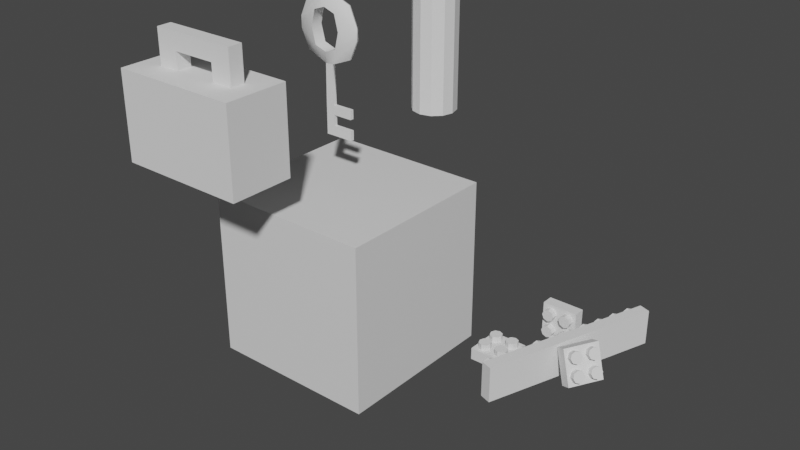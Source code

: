 # Source: All.blend  (saved by Blender 3.4.6; exported with 4.5.12 LTS)
import bpy
from mathutils import Matrix  # noqa: F401  (used for matrix-valued properties, if any)

bpy.ops.wm.read_factory_settings(use_empty=True)
scene = bpy.context.scene
scene.name = 'Scene'

# ---- collections
col_collection = bpy.data.collections.new('Collection'); scene.collection.children.link(col_collection)

# ---- materials (node trees are filled in below, after node groups)
mat_material = bpy.data.materials.new('Material')
mat_material.alpha_threshold = 0.0
mat_material.use_transparent_shadow = False
mat_material.roughness = 0.5
mat_material.line_color = (0.0, 0.0, 0.0, 1.0)

# ---- node groups
ng_auto_smooth = bpy.data.node_groups.new('Auto Smooth', 'GeometryNodeTree')
_s = ng_auto_smooth.interface.new_socket(name='Geometry', in_out='OUTPUT', socket_type='NodeSocketGeometry')
_s = ng_auto_smooth.interface.new_socket(name='Geometry', in_out='INPUT', socket_type='NodeSocketGeometry')
_s = ng_auto_smooth.interface.new_socket(name='Angle', in_out='INPUT', socket_type='NodeSocketFloat')
_s.subtype = 'ANGLE'
_s.min_value = 0.0
_s.max_value = 3.142
ng_auto_smooth.is_modifier = True
_N = ng_auto_smooth.nodes; _L = ng_auto_smooth.links
n0 = _N.new('NodeGroupOutput'); n0.name = 'Group Output'; n0.location = (480, -100)
n1 = _N.new('NodeGroupInput'); n1.name = 'Group Input'; n1.location = (-420, -300)
n2 = _N.new('NodeGroupInput'); n2.name = 'Group Input.001'; n2.location = (-60, -100)
n3 = _N.new('GeometryNodeSetShadeSmooth'); n3.name = 'Set Shade Smooth'; n3.location = (120, -100)
n3.domain = 'EDGE'
n4 = _N.new('GeometryNodeSetShadeSmooth'); n4.name = 'Set Shade Smooth.001'; n4.location = (300, -100)
n5 = _N.new('GeometryNodeInputMeshEdgeAngle'); n5.name = 'Edge Angle'; n5.location = (-420, -220)
n6 = _N.new('GeometryNodeInputEdgeSmooth'); n6.name = 'Is Edge Smooth'; n6.location = (-60, -160)
n7 = _N.new('GeometryNodeInputShadeSmooth'); n7.name = 'Is Face Smooth'; n7.location = (-240, -340)
n8 = _N.new('FunctionNodeBooleanMath'); n8.name = 'Boolean Math'; n8.location = (-60, -220)
n9 = _N.new('FunctionNodeCompare'); n9.name = 'Compare'; n9.location = (-240, -180)
n9.operation = 'LESS_EQUAL'
_L.new(n5.outputs[0], n9.inputs[0])
_L.new(n4.outputs[0], n0.inputs[0])
_L.new(n1.outputs[1], n9.inputs[1])
_L.new(n9.outputs[0], n8.inputs[0])
_L.new(n7.outputs[0], n8.inputs[1])
_L.new(n2.outputs[0], n3.inputs[0])
_L.new(n6.outputs[0], n3.inputs[1])
_L.new(n3.outputs[0], n4.inputs[0])
_L.new(n8.outputs[0], n3.inputs[2])
n0.is_active_output = True

# ---- material node trees
mat_material.use_nodes = True; mat_material.node_tree.nodes.clear()
_N = mat_material.node_tree.nodes; _L = mat_material.node_tree.links
n0 = _N.new('ShaderNodeOutputMaterial'); n0.name = 'Material Output'; n0.location = (300, 300)
n1 = _N.new('ShaderNodeBsdfPrincipled'); n1.name = 'Principled BSDF'; n1.location = (10, 300)
n1.distribution = 'GGX'
n1.subsurface_method = 'RANDOM_WALK_SKIN'
n1.inputs[3].default_value = 1.45
n1.inputs[27].default_value = (0.0, 0.0, 0.0, 1.0)
n1.inputs[28].default_value = 1.0
_L.new(n1.outputs[0], n0.inputs[0])
n0.is_active_output = True

# ---- world
world_world = bpy.data.worlds.new('World'); scene.world = world_world
world_world.use_nodes = True; world_world.node_tree.nodes.clear()
_N = world_world.node_tree.nodes; _L = world_world.node_tree.links
n0 = _N.new('ShaderNodeOutputWorld'); n0.name = 'World Output'; n0.location = (300, 300)
n1 = _N.new('ShaderNodeBackground'); n1.name = 'Background'; n1.location = (10, 300)
n1.inputs[0].default_value = (0.05088, 0.05088, 0.05088, 1.0)
_L.new(n1.outputs[0], n0.inputs[0])
n0.is_active_output = True
world_world.color = (0.05088, 0.05088, 0.05088)
world_world.use_sun_shadow = False
world_world.sun_shadow_jitter_overblur = 0.0

# ---- meshes
me_cube = bpy.data.meshes.new('Cube')
me_cube.from_pydata([(0.2, 0.2, 0.4), (0.2, 0.2, 0.0), (0.2, -0.2, 0.4), (0.2, -0.2, 0.0), (-0.2, 0.2, 0.4), (-0.2, 0.2, 0.0), (-0.2, -0.2, 0.4), (-0.2, -0.2, 0.0)], [], [(0, 4, 6, 2), (3, 2, 6, 7), (7, 6, 4, 5), (5, 1, 3, 7), (1, 0, 2, 3), (5, 4, 0, 1)])
_uv = me_cube.uv_layers.new(name='UVMap')
_uv.uv.foreach_set('vector', [0.625, 0.5, 0.875, 0.5, 0.875, 0.75, 0.625, 0.75, 0.375, 0.75, 0.625, 0.75, 0.625, 1.0, 0.375, 1.0, 0.375, 0.0, 0.625, 0.0, 0.625, 0.25, 0.375, 0.25, 0.125, 0.5, 0.375, 0.5, 0.375, 0.75, 0.125, 0.75, 0.375, 0.5, 0.625, 0.5, 0.625, 0.75, 0.375, 0.75, 0.375, 0.25, 0.625, 0.25, 0.625, 0.5, 0.375, 0.5])
me_cube.materials.append(mat_material)
me_cube.use_mirror_vertex_groups = False
me_cube.update()
me_cube_001 = bpy.data.meshes.new('Cube.001')
me_cube_001.from_pydata([(-0.1374, -0.1374, 0.0626), (-0.1374, -0.1374, 0.3374), (-0.1374, 0.1374, 0.0626), (-0.1374, 0.1374, 0.3374), (0.1374, -0.1374, 0.0626), (0.1374, -0.1374, 0.3374), (0.1374, 0.1374, 0.0626), (0.1374, 0.1374, 0.3374), (-0.1834, 0.0226, 0.0166), (-0.1834, -0.0226, 0.0166), (-0.1834, -0.0226, 0.3834), (-0.1834, 0.0226, 0.3834), (0.1834, -0.0226, 0.0166), (0.1834, 0.0226, 0.0166), (0.1834, 0.0226, 0.3834), (0.1834, -0.0226, 0.3834), (-0.1834, -0.1834, 0.1685), (-0.1834, -0.1834, 0.2315), (-0.1834, 0.1834, 0.2315), (-0.1834, 0.1834, 0.1685), (0.1834, 0.1834, 0.2315), (0.1834, 0.1834, 0.1685), (0.1834, -0.1834, 0.2315), (0.1834, -0.1834, 0.1685), (0.6779, 0.06552, 0.2913), (0.6779, 0.06552, 0.1087), (0.6779, -0.06552, 0.2913), (0.6779, -0.06552, 0.1087), (-0.6779, -0.06552, 0.2913), (-0.6779, -0.06552, 0.1087), (-0.6779, 0.06552, 0.2913), (-0.6779, 0.06552, 0.1087), (-0.1834, -0.1834, 0.2), (-0.1834, 0.1834, 0.2), (0.1834, 0.1834, 0.2), (0.1834, -0.1834, 0.2), (0.6779, 0.08852, 0.2), (0.6779, -0.08852, 0.2), (-0.6779, -0.08852, 0.2), (-0.6779, 0.08852, 0.2), (-0.1834, -4.482e-17, 0.0166), (-0.1834, -4.482e-17, 0.3834), (0.1834, 4.482e-17, 0.0166), (0.1834, 4.482e-17, 0.3834), (-0.6779, 9.146e-11, 0.08554), (-0.6779, 9.146e-11, 0.3145), (0.6779, -9.147e-11, 0.08554), (0.6779, -9.147e-11, 0.3145), (-0.2018, 0.0, -0.3673), (-0.2018, -0.02487, -0.3673), (0.2018, 0.0, -0.3673), (0.2018, 0.02487, -0.3673), (-0.2018, 0.02487, -0.3673), (0.2018, -0.02487, -0.3673), (-0.2018, 0.02487, -0.3133), (-0.2018, 0.0, -0.3133), (0.2018, 0.0, -0.3133), (0.2018, 0.02487, -0.3133), (-0.2018, -0.02487, -0.3133), (0.2018, -0.02487, -0.3133), (-0.2018, 0.0, -0.2525), (0.2018, 0.02487, -0.2525), (-0.2018, -0.02487, -0.2525), (0.2018, -0.02487, -0.2525), (-0.2018, 0.02487, -0.2525), (0.2018, 0.0, -0.2525), (-0.2018, 0.0, -0.2009), (0.2018, 0.02487, -0.2009), (-0.2018, -0.02487, -0.2009), (0.2018, -0.02487, -0.2009), (-0.2018, 0.02487, -0.2009), (0.2018, 0.0, -0.2009), (0.2018, -0.1381, -0.3673), (-0.2018, -0.1381, -0.3673), (-0.2018, -0.1381, -0.3133), (0.2018, -0.1381, -0.3133), (-0.2018, -0.1381, -0.2525), (0.2018, -0.1381, -0.2525), (-0.2018, -0.1381, -0.2009), (0.2018, -0.1381, -0.2009)], [], [(30, 11, 3, 18), (18, 3, 7, 20), (26, 15, 5, 22), (22, 5, 1, 17), (9, 12, 4, 0), (15, 10, 1, 5), (7, 3, 11, 14), (43, 41, 10, 15), (2, 6, 13, 8), (57, 56, 50, 51), (20, 7, 14, 24), (47, 43, 15, 26), (17, 1, 10, 28), (45, 41, 11, 30), (40, 44, 31, 8), (0, 16, 29, 9), (32, 17, 28, 38), (42, 46, 27, 12), (6, 21, 25, 13), (34, 20, 24, 36), (4, 23, 16, 0), (35, 22, 17, 32), (12, 27, 23, 4), (37, 26, 22, 35), (2, 19, 21, 6), (33, 18, 20, 34), (8, 31, 19, 2), (39, 30, 18, 33), (31, 39, 33, 19), (19, 33, 34, 21), (27, 37, 35, 23), (23, 35, 32, 16), (21, 34, 36, 25), (16, 32, 38, 29), (13, 25, 46, 42), (9, 29, 44, 40), (28, 10, 41, 45), (24, 14, 43, 47), (55, 54, 52, 48), (14, 11, 41, 43), (48, 50, 53, 49), (52, 51, 50, 48), (58, 55, 48, 49), (54, 57, 51, 52), (58, 49, 73, 74), (56, 59, 53, 50), (47, 26, 28, 45), (45, 30, 24, 47), (37, 38, 28, 26), (36, 24, 30, 39), (25, 36, 39, 31), (44, 46, 25, 31), (46, 44, 29, 27), (27, 29, 38, 37), (65, 63, 59, 56), (63, 62, 58, 59), (64, 61, 57, 54), (62, 60, 55, 58), (60, 64, 54, 55), (61, 65, 56, 57), (67, 71, 65, 61), (66, 70, 64, 60), (68, 66, 60, 62), (70, 67, 61, 64), (68, 62, 76, 78), (71, 69, 63, 65), (42, 12, 69, 71), (12, 9, 68, 69), (8, 13, 67, 70), (9, 40, 66, 68), (40, 8, 70, 66), (13, 42, 71, 67), (75, 74, 73, 72), (79, 78, 76, 77), (62, 63, 77, 76), (69, 68, 78, 79), (59, 58, 74, 75), (63, 69, 79, 77), (49, 53, 72, 73), (53, 59, 75, 72)])
me_cube_001.polygons.foreach_set('use_smooth', [True] * 80)
_uv = me_cube_001.uv_layers.new(name='UVMap')
_uv.uv.foreach_set('vector', [0.5215, 0.1404, 0.625, 0.1404, 0.625, 0.25, 0.5215, 0.25, 0.5215, 0.25, 0.625, 0.25, 0.625, 0.5, 0.5215, 0.5, 0.5215, 0.6404, 0.625, 0.6404, 0.625, 0.75, 0.5215, 0.75, 0.5215, 0.75, 0.625, 0.75, 0.625, 1.0, 0.5215, 1.0, 0.125, 0.6404, 0.375, 0.6404, 0.375, 0.75, 0.125, 0.75, 0.625, 0.6404, 0.875, 0.6404, 0.875, 0.75, 0.625, 0.75, 0.625, 0.5, 0.875, 0.5, 0.875, 0.6096, 0.625, 0.6096, 0.625, 0.625, 0.875, 0.625, 0.875, 0.6404, 0.625, 0.6404, 0.125, 0.5, 0.375, 0.5, 0.375, 0.6096, 0.125, 0.6096, 0.375, 0.6096, 0.375, 0.625, 0.375, 0.625, 0.375, 0.6096, 0.5215, 0.5, 0.625, 0.5, 0.625, 0.6096, 0.5215, 0.6096, 0.5215, 0.625, 0.625, 0.625, 0.625, 0.6404, 0.5215, 0.6404, 0.5215, 0.0, 0.625, 0.0, 0.625, 0.1096, 0.5215, 0.1096, 0.5215, 0.125, 0.625, 0.125, 0.625, 0.1404, 0.5215, 0.1404, 0.375, 0.125, 0.4785, 0.125, 0.4785, 0.1404, 0.375, 0.1404, 0.375, 0.0, 0.4785, 0.0, 0.4785, 0.1096, 0.375, 0.1096, 0.5, 0.0, 0.5215, 0.0, 0.5215, 0.1096, 0.5, 0.1096, 0.375, 0.625, 0.4785, 0.625, 0.4785, 0.6404, 0.375, 0.6404, 0.375, 0.5, 0.4785, 0.5, 0.4785, 0.6096, 0.375, 0.6096, 0.5, 0.5, 0.5215, 0.5, 0.5215, 0.6096, 0.5, 0.6096, 0.375, 0.75, 0.4785, 0.75, 0.4785, 1.0, 0.375, 1.0, 0.5, 0.75, 0.5215, 0.75, 0.5215, 1.0, 0.5, 1.0, 0.375, 0.6404, 0.4785, 0.6404, 0.4785, 0.75, 0.375, 0.75, 0.5, 0.6404, 0.5215, 0.6404, 0.5215, 0.75, 0.5, 0.75, 0.375, 0.25, 0.4785, 0.25, 0.4785, 0.5, 0.375, 0.5, 0.5, 0.25, 0.5215, 0.25, 0.5215, 0.5, 0.5, 0.5, 0.375, 0.1404, 0.4785, 0.1404, 0.4785, 0.25, 0.375, 0.25, 0.5, 0.1404, 0.5215, 0.1404, 0.5215, 0.25, 0.5, 0.25, 0.4785, 0.1404, 0.5, 0.1404, 0.5, 0.25, 0.4785, 0.25, 0.4785, 0.25, 0.5, 0.25, 0.5, 0.5, 0.4785, 0.5, 0.4785, 0.6404, 0.5, 0.6404, 0.5, 0.75, 0.4785, 0.75, 0.4785, 0.75, 0.5, 0.75, 0.5, 1.0, 0.4785, 1.0, 0.4785, 0.5, 0.5, 0.5, 0.5, 0.6096, 0.4785, 0.6096, 0.4785, 0.0, 0.5, 0.0, 0.5, 0.1096, 0.4785, 0.1096, 0.375, 0.6096, 0.4785, 0.6096, 0.4785, 0.625, 0.375, 0.625, 0.375, 0.1096, 0.4785, 0.1096, 0.4785, 0.125, 0.375, 0.125, 0.5215, 0.1096, 0.625, 0.1096, 0.625, 0.125, 0.5215, 0.125, 0.5215, 0.6096, 0.625, 0.6096, 0.625, 0.625, 0.5215, 0.625, 0.375, 0.125, 0.375, 0.1404, 0.375, 0.1404, 0.375, 0.125, 0.625, 0.6096, 0.875, 0.6096, 0.875, 0.625, 0.625, 0.625, 0.125, 0.625, 0.375, 0.625, 0.375, 0.6404, 0.125, 0.6404, 0.125, 0.6096, 0.375, 0.6096, 0.375, 0.625, 0.125, 0.625, 0.375, 0.1096, 0.375, 0.125, 0.375, 0.125, 0.375, 0.1096, 0.125, 0.6096, 0.375, 0.6096, 0.375, 0.6096, 0.125, 0.6096, 0.375, 0.1096, 0.375, 0.1096, 0.375, 0.1096, 0.375, 0.1096, 0.375, 0.625, 0.375, 0.6404, 0.375, 0.6404, 0.375, 0.625, 0.5215, 0.625, 0.5215, 0.6404, 0.5215, 0.1096, 0.5215, 0.125, 0.5215, 0.125, 0.5215, 0.1404, 0.5215, 0.6096, 0.5215, 0.625, 0.5, 0.6404, 0.5, 0.1096, 0.5215, 0.1096, 0.5215, 0.6404, 0.5, 0.6096, 0.5215, 0.6096, 0.5215, 0.1404, 0.5, 0.1404, 0.4785, 0.6096, 0.5, 0.6096, 0.5, 0.1404, 0.4785, 0.1404, 0.4785, 0.125, 0.4785, 0.625, 0.4785, 0.6096, 0.4785, 0.1404, 0.4785, 0.625, 0.4785, 0.125, 0.4785, 0.1096, 0.4785, 0.6404, 0.4785, 0.6404, 0.4785, 0.1096, 0.5, 0.1096, 0.5, 0.6404, 0.375, 0.625, 0.375, 0.6404, 0.375, 0.6404, 0.375, 0.625, 0.375, 0.6404, 0.125, 0.6404, 0.125, 0.6404, 0.375, 0.6404, 0.125, 0.6096, 0.375, 0.6096, 0.375, 0.6096, 0.125, 0.6096, 0.375, 0.1096, 0.375, 0.125, 0.375, 0.125, 0.375, 0.1096, 0.375, 0.125, 0.375, 0.1404, 0.375, 0.1404, 0.375, 0.125, 0.375, 0.6096, 0.375, 0.625, 0.375, 0.625, 0.375, 0.6096, 0.375, 0.6096, 0.375, 0.625, 0.375, 0.625, 0.375, 0.6096, 0.375, 0.125, 0.375, 0.1404, 0.375, 0.1404, 0.375, 0.125, 0.375, 0.1096, 0.375, 0.125, 0.375, 0.125, 0.375, 0.1096, 0.125, 0.6096, 0.375, 0.6096, 0.375, 0.6096, 0.125, 0.6096, 0.375, 0.1096, 0.375, 0.1096, 0.375, 0.1096, 0.375, 0.1096, 0.375, 0.625, 0.375, 0.6404, 0.375, 0.6404, 0.375, 0.625, 0.375, 0.625, 0.375, 0.6404, 0.375, 0.6404, 0.375, 0.625, 0.375, 0.6404, 0.125, 0.6404, 0.125, 0.6404, 0.375, 0.6404, 0.125, 0.6096, 0.375, 0.6096, 0.375, 0.6096, 0.125, 0.6096, 0.375, 0.1096, 0.375, 0.125, 0.375, 0.125, 0.375, 0.1096, 0.375, 0.125, 0.375, 0.1404, 0.375, 0.1404, 0.375, 0.125, 0.375, 0.6096, 0.375, 0.625, 0.375, 0.625, 0.375, 0.6096, 0.375, 0.6404, 0.125, 0.6404, 0.125, 0.6404, 0.375, 0.6404, 0.375, 0.6404, 0.125, 0.6404, 0.125, 0.6404, 0.375, 0.6404, 0.125, 0.6404, 0.375, 0.6404, 0.375, 0.6404, 0.125, 0.6404, 0.375, 0.6404, 0.125, 0.6404, 0.125, 0.6404, 0.375, 0.6404, 0.375, 0.6404, 0.125, 0.6404, 0.125, 0.6404, 0.375, 0.6404, 0.375, 0.6404, 0.375, 0.6404, 0.375, 0.6404, 0.375, 0.6404, 0.125, 0.6404, 0.375, 0.6404, 0.375, 0.6404, 0.125, 0.6404, 0.375, 0.6404, 0.375, 0.6404, 0.375, 0.6404, 0.375, 0.6404])
me_cube_001.update()
me_cube_002 = bpy.data.meshes.new('Cube.002')
me_cube_002.from_pydata([(-0.2, -0.2, -0.2), (-0.2, -0.2, 0.2), (0.2, -0.2, -0.2), (0.2, -0.2, 0.2), (-0.2, -0.04483, -0.2), (-0.2, -0.04483, 0.2), (0.2, -0.04483, -0.2), (0.2, -0.04483, 0.2), (-0.06667, -0.2, -0.2), (0.06667, -0.2, -0.2), (0.06667, -0.2, 0.2), (-0.06667, -0.2, 0.2), (-0.06667, -0.04483, 0.2), (0.06667, -0.04483, 0.2), (0.06667, -0.04483, -0.2), (-0.06667, -0.04483, -0.2), (-0.1333, -0.2, 0.2), (-0.1333, -0.04483, -0.2), (-0.1333, -0.2, -0.2), (-0.1333, -0.04483, 0.2), (0.1333, -0.2, -0.2), (0.1333, -0.04483, 0.2), (0.1333, -0.2, 0.2), (0.1333, -0.04483, -0.2), (-0.1333, -0.04483, 0.3584), (-0.06667, -0.04483, 0.3584), (0.06667, 0.0, 0.2792), (0.06667, -0.04483, 0.3584), (-0.06667, 0.0, 0.2792), (0.1333, -0.04483, 0.3584), (-0.06667, -0.04483, 0.2792), (-0.1333, -0.04483, 0.2792), (-0.06667, 0.0, 0.2), (0.06667, -0.04483, 0.2792), (0.1333, -0.04483, 0.2792), (0.06667, 0.0, 0.2), (-0.2, 0.0, -0.2), (-0.2, 0.0, 0.2), (0.2, 0.0, -0.2), (0.2, 0.0, 0.2), (-0.06667, 0.0, -0.2), (0.06667, 0.0, -0.2), (-0.1333, 0.0, -0.2), (-0.1333, 0.0, 0.2), (0.1333, 0.0, 0.2), (0.1333, 0.0, -0.2), (0.06667, 0.0, 0.3584), (-0.06667, 0.0, 0.3584), (-0.1333, 0.0, 0.3584), (0.1333, 0.0, 0.3584), (-0.1333, 0.0, 0.2792), (0.1333, 0.0, 0.2792), (-0.2, 0.2, -0.2), (-0.2, 0.2, 0.2), (0.2, 0.2, -0.2), (0.2, 0.2, 0.2), (-0.2, 0.04483, -0.2), (-0.2, 0.04483, 0.2), (0.2, 0.04483, -0.2), (0.2, 0.04483, 0.2), (-0.06667, 0.2, -0.2), (0.06667, 0.2, -0.2), (0.06667, 0.2, 0.2), (-0.06667, 0.2, 0.2), (-0.06667, 0.04483, 0.2), (0.06667, 0.04483, 0.2), (0.06667, 0.04483, -0.2), (-0.06667, 0.04483, -0.2), (-0.1333, 0.2, 0.2), (-0.1333, 0.04483, -0.2), (-0.1333, 0.2, -0.2), (-0.1333, 0.04483, 0.2), (0.1333, 0.2, -0.2), (0.1333, 0.04483, 0.2), (0.1333, 0.2, 0.2), (0.1333, 0.04483, -0.2), (-0.1333, 0.04483, 0.3584), (-0.06667, 0.04483, 0.3584), (0.06667, 0.04483, 0.3584), (0.1333, 0.04483, 0.3584), (-0.06667, 0.04483, 0.2792), (-0.1333, 0.04483, 0.2792), (0.06667, 0.04483, 0.2792), (0.1333, 0.04483, 0.2792)], [], [(6, 7, 3, 2), (18, 16, 1, 0), (23, 6, 2, 20), (19, 5, 1, 16), (43, 37, 5, 19), (45, 38, 6, 23), (38, 39, 7, 6), (0, 1, 5, 4), (42, 40, 15, 17), (40, 41, 14, 15), (33, 34, 29, 27), (35, 32, 12, 13), (21, 13, 10, 22), (13, 12, 11, 10), (17, 15, 8, 18), (15, 14, 9, 8), (20, 22, 10, 9), (9, 10, 11, 8), (4, 17, 18, 0), (36, 42, 17, 4), (12, 19, 16, 11), (8, 11, 16, 18), (2, 3, 22, 20), (7, 21, 22, 3), (39, 44, 21, 7), (41, 45, 23, 14), (14, 23, 20, 9), (49, 46, 27, 29), (47, 48, 24, 25), (31, 30, 25, 24), (25, 30, 33, 27), (50, 31, 24, 48), (43, 19, 31, 50), (19, 12, 30, 31), (35, 13, 33, 26), (13, 21, 34, 33), (47, 25, 27, 46), (21, 44, 51, 34), (34, 51, 49, 29), (4, 5, 37, 36), (30, 28, 26, 33), (12, 32, 28, 30), (58, 54, 55, 59), (70, 52, 53, 68), (75, 72, 54, 58), (71, 68, 53, 57), (43, 71, 57, 37), (45, 75, 58, 38), (38, 58, 59, 39), (52, 56, 57, 53), (42, 69, 67, 40), (40, 67, 66, 41), (82, 78, 79, 83), (35, 65, 64, 32), (73, 74, 62, 65), (65, 62, 63, 64), (69, 70, 60, 67), (67, 60, 61, 66), (72, 61, 62, 74), (61, 60, 63, 62), (56, 52, 70, 69), (36, 56, 69, 42), (64, 63, 68, 71), (60, 70, 68, 63), (54, 72, 74, 55), (59, 55, 74, 73), (39, 59, 73, 44), (41, 66, 75, 45), (66, 61, 72, 75), (49, 79, 78, 46), (47, 77, 76, 48), (81, 76, 77, 80), (77, 78, 82, 80), (50, 48, 76, 81), (43, 50, 81, 71), (71, 81, 80, 64), (35, 26, 82, 65), (65, 82, 83, 73), (47, 46, 78, 77), (73, 83, 51, 44), (83, 79, 49, 51), (56, 36, 37, 57), (80, 82, 26, 28), (64, 80, 28, 32)])
_uv = me_cube_002.uv_layers.new(name='UVMap')
_uv.uv.foreach_set('vector', [0.375, 0.6667, 0.625, 0.6667, 0.625, 0.75, 0.375, 0.75, 0.375, 0.9583, 0.625, 0.9583, 0.625, 1.0, 0.375, 1.0, 0.3333, 0.6667, 0.375, 0.6667, 0.375, 0.75, 0.3333, 0.75, 0.8333, 0.6667, 0.875, 0.6667, 0.875, 0.75, 0.8333, 0.75, 0.8333, 0.625, 0.875, 0.625, 0.875, 0.6667, 0.8333, 0.6667, 0.3333, 0.625, 0.375, 0.625, 0.375, 0.6667, 0.3333, 0.6667, 0.375, 0.625, 0.625, 0.625, 0.625, 0.6667, 0.375, 0.6667, 0.375, 0.0, 0.625, 0.0, 0.625, 0.08333, 0.375, 0.08333, 0.1667, 0.625, 0.2083, 0.625, 0.2083, 0.6667, 0.1667, 0.6667, 0.2083, 0.625, 0.2917, 0.625, 0.2917, 0.6667, 0.2083, 0.6667, 0.7083, 0.6667, 0.6667, 0.6667, 0.6667, 0.6667, 0.7083, 0.6667, 0.7083, 0.625, 0.7917, 0.625, 0.7917, 0.6667, 0.7083, 0.6667, 0.6667, 0.6667, 0.7083, 0.6667, 0.7083, 0.75, 0.6667, 0.75, 0.7083, 0.6667, 0.7917, 0.6667, 0.7917, 0.75, 0.7083, 0.75, 0.1667, 0.6667, 0.2083, 0.6667, 0.2083, 0.75, 0.1667, 0.75, 0.2083, 0.6667, 0.2917, 0.6667, 0.2917, 0.75, 0.2083, 0.75, 0.375, 0.7917, 0.625, 0.7917, 0.625, 0.8333, 0.375, 0.8333, 0.375, 0.8333, 0.625, 0.8333, 0.625, 0.9167, 0.375, 0.9167, 0.125, 0.6667, 0.1667, 0.6667, 0.1667, 0.75, 0.125, 0.75, 0.125, 0.625, 0.1667, 0.625, 0.1667, 0.6667, 0.125, 0.6667, 0.7917, 0.6667, 0.8333, 0.6667, 0.8333, 0.75, 0.7917, 0.75, 0.375, 0.9167, 0.625, 0.9167, 0.625, 0.9583, 0.375, 0.9583, 0.375, 0.75, 0.625, 0.75, 0.625, 0.7917, 0.375, 0.7917, 0.625, 0.6667, 0.6667, 0.6667, 0.6667, 0.75, 0.625, 0.75, 0.625, 0.625, 0.6667, 0.625, 0.6667, 0.6667, 0.625, 0.6667, 0.2917, 0.625, 0.3333, 0.625, 0.3333, 0.6667, 0.2917, 0.6667, 0.2917, 0.6667, 0.3333, 0.6667, 0.3333, 0.75, 0.2917, 0.75, 0.6667, 0.625, 0.7083, 0.625, 0.7083, 0.6667, 0.6667, 0.6667, 0.7917, 0.625, 0.8333, 0.625, 0.8333, 0.6667, 0.7917, 0.6667, 0.8333, 0.6667, 0.7917, 0.6667, 0.7917, 0.6667, 0.8333, 0.6667, 0.7917, 0.6667, 0.7917, 0.6667, 0.7083, 0.6667, 0.7083, 0.6667, 0.8333, 0.625, 0.8333, 0.6667, 0.8333, 0.6667, 0.8333, 0.625, 0.8333, 0.625, 0.8333, 0.6667, 0.8333, 0.6667, 0.8333, 0.625, 0.8333, 0.6667, 0.7917, 0.6667, 0.7917, 0.6667, 0.8333, 0.6667, 0.7083, 0.625, 0.7083, 0.6667, 0.7083, 0.6667, 0.7083, 0.625, 0.7083, 0.6667, 0.6667, 0.6667, 0.6667, 0.6667, 0.7083, 0.6667, 0.7917, 0.625, 0.7917, 0.6667, 0.7083, 0.6667, 0.7083, 0.625, 0.6667, 0.6667, 0.6667, 0.625, 0.6667, 0.625, 0.6667, 0.6667, 0.6667, 0.6667, 0.6667, 0.625, 0.6667, 0.625, 0.6667, 0.6667, 0.375, 0.08333, 0.625, 0.08333, 0.625, 0.125, 0.375, 0.125, 0.7917, 0.6667, 0.7917, 0.625, 0.7083, 0.625, 0.7083, 0.6667, 0.7917, 0.6667, 0.7917, 0.625, 0.7917, 0.625, 0.7917, 0.6667, 0.375, 0.6667, 0.375, 0.75, 0.625, 0.75, 0.625, 0.6667, 0.375, 0.9583, 0.375, 1.0, 0.625, 1.0, 0.625, 0.9583, 0.3333, 0.6667, 0.3333, 0.75, 0.375, 0.75, 0.375, 0.6667, 0.8333, 0.6667, 0.8333, 0.75, 0.875, 0.75, 0.875, 0.6667, 0.8333, 0.625, 0.8333, 0.6667, 0.875, 0.6667, 0.875, 0.625, 0.3333, 0.625, 0.3333, 0.6667, 0.375, 0.6667, 0.375, 0.625, 0.375, 0.625, 0.375, 0.6667, 0.625, 0.6667, 0.625, 0.625, 0.375, 0.0, 0.375, 0.08333, 0.625, 0.08333, 0.625, 0.0, 0.1667, 0.625, 0.1667, 0.6667, 0.2083, 0.6667, 0.2083, 0.625, 0.2083, 0.625, 0.2083, 0.6667, 0.2917, 0.6667, 0.2917, 0.625, 0.7083, 0.6667, 0.7083, 0.6667, 0.6667, 0.6667, 0.6667, 0.6667, 0.7083, 0.625, 0.7083, 0.6667, 0.7917, 0.6667, 0.7917, 0.625, 0.6667, 0.6667, 0.6667, 0.75, 0.7083, 0.75, 0.7083, 0.6667, 0.7083, 0.6667, 0.7083, 0.75, 0.7917, 0.75, 0.7917, 0.6667, 0.1667, 0.6667, 0.1667, 0.75, 0.2083, 0.75, 0.2083, 0.6667, 0.2083, 0.6667, 0.2083, 0.75, 0.2917, 0.75, 0.2917, 0.6667, 0.375, 0.7917, 0.375, 0.8333, 0.625, 0.8333, 0.625, 0.7917, 0.375, 0.8333, 0.375, 0.9167, 0.625, 0.9167, 0.625, 0.8333, 0.125, 0.6667, 0.125, 0.75, 0.1667, 0.75, 0.1667, 0.6667, 0.125, 0.625, 0.125, 0.6667, 0.1667, 0.6667, 0.1667, 0.625, 0.7917, 0.6667, 0.7917, 0.75, 0.8333, 0.75, 0.8333, 0.6667, 0.375, 0.9167, 0.375, 0.9583, 0.625, 0.9583, 0.625, 0.9167, 0.375, 0.75, 0.375, 0.7917, 0.625, 0.7917, 0.625, 0.75, 0.625, 0.6667, 0.625, 0.75, 0.6667, 0.75, 0.6667, 0.6667, 0.625, 0.625, 0.625, 0.6667, 0.6667, 0.6667, 0.6667, 0.625, 0.2917, 0.625, 0.2917, 0.6667, 0.3333, 0.6667, 0.3333, 0.625, 0.2917, 0.6667, 0.2917, 0.75, 0.3333, 0.75, 0.3333, 0.6667, 0.6667, 0.625, 0.6667, 0.6667, 0.7083, 0.6667, 0.7083, 0.625, 0.7917, 0.625, 0.7917, 0.6667, 0.8333, 0.6667, 0.8333, 0.625, 0.8333, 0.6667, 0.8333, 0.6667, 0.7917, 0.6667, 0.7917, 0.6667, 0.7917, 0.6667, 0.7083, 0.6667, 0.7083, 0.6667, 0.7917, 0.6667, 0.8333, 0.625, 0.8333, 0.625, 0.8333, 0.6667, 0.8333, 0.6667, 0.8333, 0.625, 0.8333, 0.625, 0.8333, 0.6667, 0.8333, 0.6667, 0.8333, 0.6667, 0.8333, 0.6667, 0.7917, 0.6667, 0.7917, 0.6667, 0.7083, 0.625, 0.7083, 0.625, 0.7083, 0.6667, 0.7083, 0.6667, 0.7083, 0.6667, 0.7083, 0.6667, 0.6667, 0.6667, 0.6667, 0.6667, 0.7917, 0.625, 0.7083, 0.625, 0.7083, 0.6667, 0.7917, 0.6667, 0.6667, 0.6667, 0.6667, 0.6667, 0.6667, 0.625, 0.6667, 0.625, 0.6667, 0.6667, 0.6667, 0.6667, 0.6667, 0.625, 0.6667, 0.625, 0.375, 0.08333, 0.375, 0.125, 0.625, 0.125, 0.625, 0.08333, 0.7917, 0.6667, 0.7083, 0.6667, 0.7083, 0.625, 0.7917, 0.625, 0.7917, 0.6667, 0.7917, 0.6667, 0.7917, 0.625, 0.7917, 0.625])
me_cube_002.update()
me_cylinder_001 = bpy.data.meshes.new('Cylinder.001')
me_cylinder_001.from_pydata([(0.0, 0.9352, -1.0), (7.241e-11, 0.8664, 0.9993), (0.4676, 0.8099, -1.0), (0.4332, 0.7503, 0.9993), (0.8099, 0.4676, -1.0), (0.7503, 0.4332, 0.9993), (0.9352, 0.0, -1.0), (0.8664, -1.448e-10, 0.9993), (0.8099, -0.4676, -1.0), (0.7503, -0.4332, 0.9993), (0.4676, -0.8099, -1.0), (0.4332, -0.7503, 0.9993), (0.0, -0.9352, -1.0), (7.241e-11, -0.8664, 0.9993), (-0.4676, -0.8099, -1.0), (-0.4332, -0.7503, 0.9993), (-0.8099, -0.4676, -1.0), (-0.7503, -0.4332, 0.9993), (-0.9352, 0.0, -1.0), (-0.8664, -1.448e-10, 0.9993), (-0.8099, 0.4676, -1.0), (-0.7503, 0.4332, 0.9993), (-0.4676, 0.8099, -1.0), (-0.4332, 0.7503, 0.9993), (0.0, 1.0, -1.0), (0.5, 0.866, -1.0), (0.866, 0.5, -1.0), (1.0, 0.0, -1.0), (0.866, -0.5, -1.0), (0.5, -0.866, -1.0), (0.0, -1.0, -1.0), (-0.5, -0.866, -1.0), (-0.866, -0.5, -1.0), (-1.0, 0.0, -1.0), (-0.866, 0.5, -1.0), (-0.5, 0.866, -1.0), (0.4652, 0.8058, 0.9993), (7.241e-11, 0.9305, 0.9993), (0.8058, 0.4652, 0.9993), (0.9305, -1.448e-10, 0.9993), (0.8058, -0.4652, 0.9993), (0.4652, -0.8058, 0.9993), (7.241e-11, -0.9305, 0.9993), (-0.4652, -0.8058, 0.9993), (-0.8058, -0.4652, 0.9993), (-0.9305, -1.448e-10, 0.9993), (-0.8058, 0.4652, 0.9993), (-0.4652, 0.8058, 0.9993), (0.4332, 0.7503, 0.97), (-4.67e-09, 0.8664, 0.97), (0.7503, 0.4332, 0.97), (0.8664, -1.448e-10, 0.97), (0.7503, -0.4332, 0.97), (0.4332, -0.7503, 0.97), (-4.67e-09, -0.8664, 0.97), (-0.4332, -0.7503, 0.97), (-0.7503, -0.4332, 0.97), (-0.8664, -1.448e-10, 0.97), (-0.7503, 0.4332, 0.97), (-0.4332, 0.7503, 0.97), (-4.854e-09, 0.9352, -0.9698), (0.4676, 0.8099, -0.9698), (0.8099, 0.4676, -0.9698), (0.9352, 0.0, -0.9698), (0.8099, -0.4676, -0.9698), (0.4676, -0.8099, -0.9698), (-4.854e-09, -0.9352, -0.9698), (-0.4676, -0.8099, -0.9698), (-0.8099, -0.4676, -0.9698), (-0.9352, 0.0, -0.9698), (-0.8099, 0.4676, -0.9698), (-0.4676, 0.8099, -0.9698), (0.0, 1.0, 0.8931), (0.5, 0.866, 0.8931), (0.866, 0.5, 0.8931), (1.0, 0.0, 0.8931), (0.866, -0.5, 0.8931), (0.5, -0.866, 0.8931), (0.0, -1.0, 0.8931), (-0.5, -0.866, 0.8931), (-0.866, -0.5, 0.8931), (-1.0, 0.0, 0.8931), (-0.866, 0.5, 0.8931), (-0.5, 0.866, 0.8931), (-0.2624, -0.4881, 0.9713), (-0.2624, -0.4881, 0.9841), (-0.2144, 0.2165, 0.9713), (-0.2144, 0.2165, 0.9841), (0.2624, -0.4881, 0.9713), (0.2624, -0.4881, 0.9841), (0.2144, 0.2165, 0.9713), (0.2144, 0.2165, 0.9841), (0.1415, 0.2839, 0.9713), (0.04717, 0.3202, 0.9713), (-0.04717, 0.3202, 0.9713), (-0.1415, 0.2839, 0.9713), (-0.1415, 0.2839, 0.9841), (-0.04717, 0.3202, 0.9841), (0.04717, 0.3202, 0.9841), (0.1415, 0.2839, 0.9841), (-0.1693, -0.5811, 0.9713), (-0.04717, -0.6293, 0.9713), (0.04717, -0.6293, 0.9713), (0.1693, -0.5811, 0.9713), (0.1693, -0.5811, 0.9841), (0.04717, -0.6293, 0.9841), (-0.04717, -0.6293, 0.9841), (-0.1693, -0.5811, 0.9841), (-0.2358, 0.1702, 0.9713), (-0.2421, 0.005691, 0.9713), (-0.2511, -0.1547, 0.9713), (-0.2637, -0.3152, 0.9713), (-0.2637, -0.3152, 0.9841), (-0.2511, -0.1547, 0.9841), (-0.2421, 0.005691, 0.9841), (-0.2358, 0.1702, 0.9841), (0.2637, -0.3152, 0.9713), (0.2511, -0.1547, 0.9713), (0.2421, 0.005691, 0.9713), (0.2358, 0.1702, 0.9713), (0.2358, 0.1702, 0.9841), (0.2421, 0.005691, 0.9841), (0.2511, -0.1547, 0.9841), (0.2637, -0.3152, 0.9841), (0.1059, 0.07145, 0.9841), (0.1415, 0.005691, 0.9841), (0.115, -0.09094, 0.9829), (0.1415, -0.3152, 0.9841), (0.07678, 0.07562, 0.9841), (0.04878, 0.005691, 0.9841), (0.04717, -0.1367, 0.9841), (0.04717, -0.3152, 0.9841), (-0.07678, 0.07562, 0.9841), (-0.04878, 0.005691, 0.9841), (-0.04717, -0.1367, 0.9841), (-0.04717, -0.3152, 0.9841), (-0.1059, 0.07145, 0.9841), (-0.1415, 0.005691, 0.9841), (-0.115, -0.09094, 0.9829), (-0.1415, -0.3152, 0.9841), (-0.1059, 0.07145, 0.9713), (-0.1415, 0.005691, 0.9713), (-0.115, -0.09094, 0.9725), (-0.07678, 0.07562, 0.9713), (-0.04878, 0.005691, 0.9713), (-0.04717, -0.1367, 0.9713), (0.07678, 0.07562, 0.9713), (0.04878, 0.005691, 0.9713), (0.04717, -0.1367, 0.9713), (0.1059, 0.07145, 0.9713), (0.1415, 0.005691, 0.9713), (0.115, -0.09094, 0.9725), (0.051, 0.06199, 0.9841), (-0.051, 0.06199, 0.9841), (-0.051, 0.06199, 0.9713), (0.051, 0.06199, 0.9713), (0.0, 0.3202, 0.9713), (0.0, 0.3202, 0.9841), (0.0, -0.03189, 0.9713), (0.0, 0.07562, 0.9841), (0.0, -0.03189, 0.9841), (0.0, 0.06199, 0.9841), (-0.02358, 0.3202, 0.9713), (-0.02701, -0.02088, 0.9713), (-0.02358, 0.3202, 0.9841), (-0.03839, 0.07562, 0.9841), (-0.02701, -0.02088, 0.9841), (-0.0255, 0.06199, 0.9841), (0.02358, 0.3202, 0.9841), (0.03839, 0.07562, 0.9841), (0.02701, -0.02088, 0.9841), (0.0255, 0.06199, 0.9841), (0.02358, 0.3202, 0.9713), (0.02701, -0.02088, 0.9713)], [], [(72, 37, 36, 73), (73, 36, 38, 74), (74, 38, 39, 75), (75, 39, 40, 76), (76, 40, 41, 77), (77, 41, 42, 78), (78, 42, 43, 79), (79, 43, 44, 80), (80, 44, 45, 81), (81, 45, 46, 82), (11, 9, 52, 53), (82, 46, 47, 83), (83, 47, 37, 72), (8, 10, 65, 64), (2, 0, 24, 25), (4, 2, 25, 26), (6, 4, 26, 27), (8, 6, 27, 28), (10, 8, 28, 29), (12, 10, 29, 30), (14, 12, 30, 31), (16, 14, 31, 32), (18, 16, 32, 33), (20, 18, 33, 34), (22, 20, 34, 35), (0, 22, 35, 24), (1, 3, 36, 37), (3, 5, 38, 36), (5, 7, 39, 38), (7, 9, 40, 39), (9, 11, 41, 40), (11, 13, 42, 41), (13, 15, 43, 42), (15, 17, 44, 43), (17, 19, 45, 44), (19, 21, 46, 45), (21, 23, 47, 46), (23, 1, 37, 47), (48, 49, 59, 58, 57, 56, 55, 54, 53, 52, 51, 50), (1, 23, 59, 49), (5, 3, 48, 50), (19, 17, 56, 57), (13, 11, 53, 54), (7, 5, 50, 51), (21, 19, 57, 58), (15, 13, 54, 55), (9, 7, 51, 52), (23, 21, 58, 59), (3, 1, 49, 48), (17, 15, 55, 56), (60, 61, 62, 63, 64, 65, 66, 67, 68, 69, 70, 71), (22, 0, 60, 71), (2, 4, 62, 61), (16, 18, 69, 68), (10, 12, 66, 65), (4, 6, 63, 62), (18, 20, 70, 69), (12, 14, 67, 66), (6, 8, 64, 63), (20, 22, 71, 70), (0, 2, 61, 60), (14, 16, 68, 67), (35, 83, 72, 24), (34, 82, 83, 35), (33, 81, 82, 34), (32, 80, 81, 33), (31, 79, 80, 32), (30, 78, 79, 31), (29, 77, 78, 30), (28, 76, 77, 29), (27, 75, 76, 28), (26, 74, 75, 27), (25, 73, 74, 26), (24, 72, 73, 25), (108, 115, 87, 86), (92, 99, 91, 90), (116, 123, 89, 88), (100, 107, 85, 84), (139, 112, 85, 107), (123, 127, 104, 89), (127, 131, 105, 104), (131, 135, 106, 105), (135, 139, 107, 106), (88, 89, 104, 103), (103, 104, 105, 102), (102, 105, 106, 101), (101, 106, 107, 100), (86, 87, 96, 95), (95, 96, 97, 94), (172, 168, 98, 93), (93, 98, 99, 92), (97, 96, 136, 132), (171, 170, 129, 152), (134, 138, 139, 135), (164, 97, 132, 165), (130, 134, 135, 131), (99, 98, 128, 124), (124, 125, 121, 120), (126, 130, 131, 127), (91, 99, 124, 120), (114, 137, 136, 115), (121, 125, 126, 122), (122, 126, 127, 123), (96, 87, 115, 136), (137, 114, 113, 138), (138, 113, 112, 139), (120, 121, 118, 119), (90, 91, 120, 119), (114, 115, 108, 109), (118, 121, 122, 117), (117, 122, 123, 116), (84, 85, 112, 111), (111, 112, 113, 110), (110, 113, 114, 109), (143, 132, 136, 140), (137, 141, 140, 136), (138, 142, 141, 137), (145, 142, 138, 134), (148, 145, 134, 130), (151, 148, 130, 126), (126, 125, 150, 151), (125, 124, 149, 150), (149, 124, 128, 146), (163, 166, 133, 144), (152, 155, 146, 128), (153, 132, 143, 154), (133, 153, 154, 144), (129, 147, 155, 152), (169, 171, 152, 128), (165, 167, 161, 159), (173, 170, 160, 158), (168, 157, 159, 169), (167, 166, 160, 161), (162, 164, 157, 156), (94, 97, 164, 162), (153, 133, 166, 167), (132, 153, 167, 165), (158, 160, 166, 163), (157, 164, 165, 159), (98, 168, 169, 128), (147, 129, 170, 173), (159, 161, 171, 169), (161, 160, 170, 171), (156, 157, 168, 172)])
_uv = me_cylinder_001.uv_layers.new(name='UVMap')
_uv.uv.foreach_set('vector', [1.0, 0.9733, 1.0, 1.0, 0.9167, 1.0, 0.9167, 0.9733, 0.9167, 0.9733, 0.9167, 1.0, 0.8333, 1.0, 0.8333, 0.9733, 0.8333, 0.9733, 0.8333, 1.0, 0.75, 1.0, 0.75, 0.9733, 0.75, 0.9733, 0.75, 1.0, 0.6667, 1.0, 0.6667, 0.9733, 0.6667, 0.9733, 0.6667, 1.0, 0.5833, 1.0, 0.5833, 0.9733, 0.5833, 0.9733, 0.5833, 1.0, 0.5, 1.0, 0.5, 0.9733, 0.5, 0.9733, 0.5, 1.0, 0.4167, 1.0, 0.4167, 0.9733, 0.4167, 0.9733, 0.4167, 1.0, 0.3333, 1.0, 0.3333, 0.9733, 0.3333, 0.9733, 0.3333, 1.0, 0.25, 1.0, 0.25, 0.9733, 0.25, 0.9733, 0.25, 1.0, 0.1667, 1.0, 0.1667, 0.9733, 0.3617, 0.05648, 0.4435, 0.1383, 0.4435, 0.1383, 0.3617, 0.05648, 0.1667, 0.9733, 0.1667, 1.0, 0.08333, 1.0, 0.08333, 0.9733, 0.08333, 0.9733, 0.08333, 1.0, 7.451e-08, 1.0, 7.451e-08, 0.9733, 0.9444, 0.1378, 0.8622, 0.05563, 0.8622, 0.05563, 0.9444, 0.1378, 0.8622, 0.4444, 0.75, 0.4744, 0.75, 0.49, 0.87, 0.4578, 0.9444, 0.3622, 0.8622, 0.4444, 0.87, 0.4578, 0.9578, 0.37, 0.9744, 0.25, 0.9444, 0.3622, 0.9578, 0.37, 0.99, 0.25, 0.9444, 0.1378, 0.9744, 0.25, 0.99, 0.25, 0.9578, 0.13, 0.8622, 0.05563, 0.9444, 0.1378, 0.9578, 0.13, 0.87, 0.04215, 0.75, 0.02556, 0.8622, 0.05563, 0.87, 0.04215, 0.75, 0.01, 0.6378, 0.05563, 0.75, 0.02556, 0.75, 0.01, 0.63, 0.04215, 0.5556, 0.1378, 0.6378, 0.05563, 0.63, 0.04215, 0.5422, 0.13, 0.5256, 0.25, 0.5556, 0.1378, 0.5422, 0.13, 0.51, 0.25, 0.5556, 0.3622, 0.5256, 0.25, 0.51, 0.25, 0.5422, 0.37, 0.6378, 0.4444, 0.5556, 0.3622, 0.5422, 0.37, 0.63, 0.4578, 0.75, 0.4744, 0.6378, 0.4444, 0.63, 0.4578, 0.75, 0.49, 0.25, 0.4735, 0.3617, 0.4435, 0.37, 0.4578, 0.25, 0.49, 0.3617, 0.4435, 0.4435, 0.3617, 0.4578, 0.37, 0.37, 0.4578, 0.4435, 0.3617, 0.4735, 0.25, 0.49, 0.25, 0.4578, 0.37, 0.4735, 0.25, 0.4435, 0.1383, 0.4578, 0.13, 0.49, 0.25, 0.4435, 0.1383, 0.3617, 0.05648, 0.37, 0.04215, 0.4578, 0.13, 0.3617, 0.05648, 0.25, 0.02654, 0.25, 0.01, 0.37, 0.04215, 0.25, 0.02654, 0.1383, 0.05648, 0.13, 0.04215, 0.25, 0.01, 0.1383, 0.05648, 0.05648, 0.1383, 0.04215, 0.13, 0.13, 0.04215, 0.05648, 0.1383, 0.02654, 0.25, 0.01, 0.25, 0.04215, 0.13, 0.02654, 0.25, 0.05648, 0.3617, 0.04215, 0.37, 0.01, 0.25, 0.05648, 0.3617, 0.1383, 0.4435, 0.13, 0.4578, 0.04215, 0.37, 0.1383, 0.4435, 0.25, 0.4735, 0.25, 0.49, 0.13, 0.4578, 0.3617, 0.4435, 0.25, 0.4735, 0.1383, 0.4435, 0.05648, 0.3617, 0.02654, 0.25, 0.05648, 0.1383, 0.1383, 0.05648, 0.25, 0.02654, 0.3617, 0.05648, 0.4435, 0.1383, 0.4735, 0.25, 0.4435, 0.3617, 0.25, 0.4735, 0.1383, 0.4435, 0.1383, 0.4435, 0.25, 0.4735, 0.4435, 0.3617, 0.3617, 0.4435, 0.3617, 0.4435, 0.4435, 0.3617, 0.02654, 0.25, 0.05648, 0.1383, 0.05648, 0.1383, 0.02654, 0.25, 0.25, 0.02654, 0.3617, 0.05648, 0.3617, 0.05648, 0.25, 0.02654, 0.4735, 0.25, 0.4435, 0.3617, 0.4435, 0.3617, 0.4735, 0.25, 0.05648, 0.3617, 0.02654, 0.25, 0.02654, 0.25, 0.05648, 0.3617, 0.1383, 0.05648, 0.25, 0.02654, 0.25, 0.02654, 0.1383, 0.05648, 0.4435, 0.1383, 0.4735, 0.25, 0.4735, 0.25, 0.4435, 0.1383, 0.1383, 0.4435, 0.05648, 0.3617, 0.05648, 0.3617, 0.1383, 0.4435, 0.3617, 0.4435, 0.25, 0.4735, 0.25, 0.4735, 0.3617, 0.4435, 0.05648, 0.1383, 0.1383, 0.05648, 0.1383, 0.05648, 0.05648, 0.1383, 0.75, 0.4744, 0.8622, 0.4444, 0.9444, 0.3622, 0.9744, 0.25, 0.9444, 0.1378, 0.8622, 0.05563, 0.75, 0.02556, 0.6378, 0.05563, 0.5556, 0.1378, 0.5256, 0.25, 0.5556, 0.3622, 0.6378, 0.4444, 0.6378, 0.4444, 0.75, 0.4744, 0.75, 0.4744, 0.6378, 0.4444, 0.8622, 0.4444, 0.9444, 0.3622, 0.9444, 0.3622, 0.8622, 0.4444, 0.5556, 0.1378, 0.5256, 0.25, 0.5256, 0.25, 0.5556, 0.1378, 0.8622, 0.05563, 0.75, 0.02556, 0.75, 0.02556, 0.8622, 0.05563, 0.9444, 0.3622, 0.9744, 0.25, 0.9744, 0.25, 0.9444, 0.3622, 0.5256, 0.25, 0.5556, 0.3622, 0.5556, 0.3622, 0.5256, 0.25, 0.75, 0.02556, 0.6378, 0.05563, 0.6378, 0.05563, 0.75, 0.02556, 0.9744, 0.25, 0.9444, 0.1378, 0.9444, 0.1378, 0.9744, 0.25, 0.5556, 0.3622, 0.6378, 0.4444, 0.6378, 0.4444, 0.5556, 0.3622, 0.75, 0.4744, 0.8622, 0.4444, 0.8622, 0.4444, 0.75, 0.4744, 0.6378, 0.05563, 0.5556, 0.1378, 0.5556, 0.1378, 0.6378, 0.05563, 0.08333, 0.5, 0.08333, 0.9733, 7.451e-08, 0.9733, 7.451e-08, 0.5, 0.1667, 0.5, 0.1667, 0.9733, 0.08333, 0.9733, 0.08333, 0.5, 0.25, 0.5, 0.25, 0.9733, 0.1667, 0.9733, 0.1667, 0.5, 0.3333, 0.5, 0.3333, 0.9733, 0.25, 0.9733, 0.25, 0.5, 0.4167, 0.5, 0.4167, 0.9733, 0.3333, 0.9733, 0.3333, 0.5, 0.5, 0.5, 0.5, 0.9733, 0.4167, 0.9733, 0.4167, 0.5, 0.5833, 0.5, 0.5833, 0.9733, 0.5, 0.9733, 0.5, 0.5, 0.6667, 0.5, 0.6667, 0.9733, 0.5833, 0.9733, 0.5833, 0.5, 0.75, 0.5, 0.75, 0.9733, 0.6667, 0.9733, 0.6667, 0.5, 0.8333, 0.5, 0.8333, 0.9733, 0.75, 0.9733, 0.75, 0.5, 0.9167, 0.5, 0.9167, 0.9733, 0.8333, 0.9733, 0.8333, 0.5, 1.0, 0.5, 1.0, 0.9733, 0.9167, 0.9733, 0.9167, 0.5, 0.375, 0.2143, 0.625, 0.2143, 0.625, 0.25, 0.375, 0.25, 0.375, 0.45, 0.625, 0.45, 0.625, 0.5, 0.375, 0.5, 0.375, 0.7143, 0.625, 0.7143, 0.625, 0.75, 0.375, 0.75, 0.375, 0.95, 0.625, 0.95, 0.625, 1.0, 0.375, 1.0, 0.825, 0.7143, 0.875, 0.7143, 0.875, 0.75, 0.825, 0.75, 0.625, 0.7143, 0.675, 0.7143, 0.675, 0.75, 0.625, 0.75, 0.675, 0.7143, 0.725, 0.7143, 0.725, 0.75, 0.675, 0.75, 0.725, 0.7143, 0.775, 0.7143, 0.775, 0.75, 0.725, 0.75, 0.775, 0.7143, 0.825, 0.7143, 0.825, 0.75, 0.775, 0.75, 0.375, 0.75, 0.625, 0.75, 0.625, 0.8, 0.375, 0.8, 0.375, 0.8, 0.625, 0.8, 0.625, 0.85, 0.375, 0.85, 0.375, 0.85, 0.625, 0.85, 0.625, 0.9, 0.375, 0.9, 0.375, 0.9, 0.625, 0.9, 0.625, 0.95, 0.375, 0.95, 0.375, 0.25, 0.625, 0.25, 0.625, 0.3, 0.375, 0.3, 0.375, 0.3, 0.625, 0.3, 0.625, 0.35, 0.375, 0.35, 0.375, 0.3875, 0.625, 0.3875, 0.625, 0.4, 0.375, 0.4, 0.375, 0.4, 0.625, 0.4, 0.625, 0.45, 0.375, 0.45, 0.775, 0.5, 0.825, 0.5, 0.825, 0.5357, 0.775, 0.5357, 0.7375, 0.5893, 0.7375, 0.6429, 0.725, 0.6429, 0.725, 0.5893, 0.775, 0.6786, 0.825, 0.6786, 0.825, 0.7143, 0.775, 0.7143, 0.7625, 0.5, 0.775, 0.5, 0.775, 0.5357, 0.7625, 0.5357, 0.725, 0.6786, 0.775, 0.6786, 0.775, 0.7143, 0.725, 0.7143, 0.675, 0.5, 0.725, 0.5, 0.725, 0.5357, 0.675, 0.5357, 0.675, 0.5357, 0.675, 0.6429, 0.625, 0.6429, 0.625, 0.5357, 0.675, 0.6786, 0.725, 0.6786, 0.725, 0.7143, 0.675, 0.7143, 0.625, 0.5, 0.675, 0.5, 0.675, 0.5357, 0.625, 0.5357, 0.875, 0.6429, 0.825, 0.6429, 0.825, 0.5357, 0.875, 0.5357, 0.625, 0.6429, 0.675, 0.6429, 0.675, 0.6786, 0.625, 0.6786, 0.625, 0.6786, 0.675, 0.6786, 0.675, 0.7143, 0.625, 0.7143, 0.825, 0.5, 0.875, 0.5, 0.875, 0.5357, 0.825, 0.5357, 0.825, 0.6429, 0.875, 0.6429, 0.875, 0.6786, 0.825, 0.6786, 0.825, 0.6786, 0.875, 0.6786, 0.875, 0.7143, 0.825, 0.7143, 0.625, 0.5357, 0.625, 0.6429, 0.375, 0.6429, 0.375, 0.5357, 0.375, 0.5, 0.625, 0.5, 0.625, 0.5357, 0.375, 0.5357, 0.625, 0.1071, 0.625, 0.2143, 0.375, 0.2143, 0.375, 0.1071, 0.375, 0.6429, 0.625, 0.6429, 0.625, 0.6786, 0.375, 0.6786, 0.375, 0.6786, 0.625, 0.6786, 0.625, 0.7143, 0.375, 0.7143, 0.375, 0.0, 0.625, 0.0, 0.625, 0.03571, 0.375, 0.03571, 0.375, 0.03571, 0.625, 0.03571, 0.625, 0.07143, 0.375, 0.07143, 0.375, 0.07143, 0.625, 0.07143, 0.625, 0.1071, 0.375, 0.1071, 0.225, 0.5357, 0.775, 0.5357, 0.825, 0.5357, 0.175, 0.5357, 0.825, 0.6429, 0.175, 0.6429, 0.175, 0.5357, 0.825, 0.5357, 0.825, 0.6786, 0.175, 0.6786, 0.175, 0.6429, 0.825, 0.6429, 0.225, 0.6786, 0.175, 0.6786, 0.825, 0.6786, 0.775, 0.6786, 0.275, 0.6786, 0.225, 0.6786, 0.775, 0.6786, 0.725, 0.6786, 0.325, 0.6786, 0.275, 0.6786, 0.725, 0.6786, 0.675, 0.6786, 0.675, 0.6786, 0.675, 0.6429, 0.325, 0.6429, 0.325, 0.6786, 0.675, 0.6429, 0.675, 0.5357, 0.325, 0.5357, 0.325, 0.6429, 0.325, 0.5357, 0.675, 0.5357, 0.725, 0.5357, 0.275, 0.5357, 0.2375, 0.6429, 0.7625, 0.6429, 0.775, 0.6429, 0.225, 0.6429, 0.725, 0.5893, 0.275, 0.5893, 0.275, 0.5357, 0.725, 0.5357, 0.775, 0.5893, 0.775, 0.5357, 0.225, 0.5357, 0.225, 0.5893, 0.775, 0.6429, 0.775, 0.5893, 0.225, 0.5893, 0.225, 0.6429, 0.725, 0.6429, 0.275, 0.6429, 0.275, 0.5893, 0.725, 0.5893, 0.7375, 0.5357, 0.7375, 0.5893, 0.725, 0.5893, 0.725, 0.5357, 0.7625, 0.5357, 0.7625, 0.5893, 0.75, 0.5893, 0.75, 0.5357, 0.2625, 0.6429, 0.7375, 0.6429, 0.75, 0.6429, 0.25, 0.6429, 0.7375, 0.5, 0.75, 0.5, 0.75, 0.5357, 0.7375, 0.5357, 0.7625, 0.5893, 0.7625, 0.6429, 0.75, 0.6429, 0.75, 0.5893, 0.375, 0.3625, 0.625, 0.3625, 0.625, 0.375, 0.375, 0.375, 0.375, 0.35, 0.625, 0.35, 0.625, 0.3625, 0.375, 0.3625, 0.775, 0.5893, 0.775, 0.6429, 0.7625, 0.6429, 0.7625, 0.5893, 0.775, 0.5357, 0.775, 0.5893, 0.7625, 0.5893, 0.7625, 0.5357, 0.25, 0.6429, 0.75, 0.6429, 0.7625, 0.6429, 0.2375, 0.6429, 0.75, 0.5, 0.7625, 0.5, 0.7625, 0.5357, 0.75, 0.5357, 0.725, 0.5, 0.7375, 0.5, 0.7375, 0.5357, 0.725, 0.5357, 0.275, 0.6429, 0.725, 0.6429, 0.7375, 0.6429, 0.2625, 0.6429, 0.75, 0.5357, 0.75, 0.5893, 0.7375, 0.5893, 0.7375, 0.5357, 0.75, 0.5893, 0.75, 0.6429, 0.7375, 0.6429, 0.7375, 0.5893, 0.375, 0.375, 0.625, 0.375, 0.625, 0.3875, 0.375, 0.3875])
me_cylinder_001.update()
me_cube_004 = bpy.data.meshes.new('Cube.004')
me_cube_004.from_pydata([(-1.0, -1.0, -1.0), (-1.0, -1.0, 1.0), (-1.0, 1.0, -1.0), (-1.0, 1.0, 1.0), (1.0, -1.0, -1.0), (1.0, -1.0, 1.0), (1.0, 1.0, -1.0), (1.0, 1.0, 1.0), (-0.5068, -0.1532, 0.9691), (-0.5068, -0.1532, 2.028), (-0.2655, -0.2531, 0.9691), (-0.2655, -0.2531, 2.028), (-0.1656, -0.4944, 0.9691), (-0.1656, -0.4944, 2.028), (-0.2655, -0.7357, 0.9691), (-0.2655, -0.7357, 2.028), (-0.5068, -0.8356, 0.9691), (-0.5068, -0.8356, 2.028), (-0.748, -0.7357, 0.9691), (-0.748, -0.7357, 2.028), (-0.8479, -0.4944, 0.9691), (-0.8479, -0.4944, 2.028), (-0.748, -0.2531, 0.9691), (-0.748, -0.2531, 2.028), (0.5068, -0.1532, 0.9691), (0.5068, -0.1532, 2.028), (0.2655, -0.2531, 0.9691), (0.2655, -0.2531, 2.028), (0.1656, -0.4944, 0.9691), (0.1656, -0.4944, 2.028), (0.2655, -0.7357, 0.9691), (0.2655, -0.7357, 2.028), (0.5068, -0.8356, 0.9691), (0.5068, -0.8356, 2.028), (0.748, -0.7357, 0.9691), (0.748, -0.7357, 2.028), (0.8479, -0.4944, 0.9691), (0.8479, -0.4944, 2.028), (0.748, -0.2531, 0.9691), (0.748, -0.2531, 2.028), (-0.5068, 0.1532, 0.9691), (-0.5068, 0.1532, 2.028), (-0.2655, 0.2531, 0.9691), (-0.2655, 0.2531, 2.028), (-0.1656, 0.4944, 0.9691), (-0.1656, 0.4944, 2.028), (-0.2655, 0.7357, 0.9691), (-0.2655, 0.7357, 2.028), (-0.5068, 0.8356, 0.9691), (-0.5068, 0.8356, 2.028), (-0.748, 0.7357, 0.9691), (-0.748, 0.7357, 2.028), (-0.8479, 0.4944, 0.9691), (-0.8479, 0.4944, 2.028), (-0.748, 0.2531, 0.9691), (-0.748, 0.2531, 2.028), (0.5068, 0.1532, 0.9691), (0.5068, 0.1532, 2.028), (0.2655, 0.2531, 0.9691), (0.2655, 0.2531, 2.028), (0.1656, 0.4944, 0.9691), (0.1656, 0.4944, 2.028), (0.2655, 0.7357, 0.9691), (0.2655, 0.7357, 2.028), (0.5068, 0.8356, 0.9691), (0.5068, 0.8356, 2.028), (0.748, 0.7357, 0.9691), (0.748, 0.7357, 2.028), (0.8479, 0.4944, 0.9691), (0.8479, 0.4944, 2.028), (0.748, 0.2531, 0.9691), (0.748, 0.2531, 2.028)], [], [(0, 1, 3, 2), (2, 3, 7, 6), (6, 7, 5, 4), (4, 5, 1, 0), (2, 6, 4, 0), (7, 3, 1, 5), (8, 9, 11, 10), (10, 11, 13, 12), (12, 13, 15, 14), (14, 15, 17, 16), (16, 17, 19, 18), (18, 19, 21, 20), (11, 9, 23, 21, 19, 17, 15, 13), (20, 21, 23, 22), (22, 23, 9, 8), (24, 26, 27, 25), (26, 28, 29, 27), (28, 30, 31, 29), (30, 32, 33, 31), (32, 34, 35, 33), (34, 36, 37, 35), (27, 29, 31, 33, 35, 37, 39, 25), (36, 38, 39, 37), (38, 24, 25, 39), (40, 42, 43, 41), (42, 44, 45, 43), (44, 46, 47, 45), (46, 48, 49, 47), (48, 50, 51, 49), (50, 52, 53, 51), (43, 45, 47, 49, 51, 53, 55, 41), (52, 54, 55, 53), (54, 40, 41, 55), (56, 57, 59, 58), (58, 59, 61, 60), (60, 61, 63, 62), (62, 63, 65, 64), (64, 65, 67, 66), (66, 67, 69, 68), (59, 57, 71, 69, 67, 65, 63, 61), (68, 69, 71, 70), (70, 71, 57, 56)])
_uv = me_cube_004.uv_layers.new(name='UVMap')
_uv.uv.foreach_set('vector', [0.375, 0.0, 0.625, 0.0, 0.625, 0.25, 0.375, 0.25, 0.375, 0.25, 0.625, 0.25, 0.625, 0.5, 0.375, 0.5, 0.375, 0.5, 0.625, 0.5, 0.625, 0.75, 0.375, 0.75, 0.375, 0.75, 0.625, 0.75, 0.625, 1.0, 0.375, 1.0, 0.125, 0.5, 0.375, 0.5, 0.375, 0.75, 0.125, 0.75, 0.625, 0.5, 0.875, 0.5, 0.875, 0.75, 0.625, 0.75, 1.0, 0.5, 1.0, 1.0, 0.875, 1.0, 0.875, 0.5, 0.875, 0.5, 0.875, 1.0, 0.75, 1.0, 0.75, 0.5, 0.75, 0.5, 0.75, 1.0, 0.625, 1.0, 0.625, 0.5, 0.625, 0.5, 0.625, 1.0, 0.5, 1.0, 0.5, 0.5, 0.5, 0.5, 0.5, 1.0, 0.375, 1.0, 0.375, 0.5, 0.375, 0.5, 0.375, 1.0, 0.25, 1.0, 0.25, 0.5, 0.4197, 0.4197, 0.25, 0.49, 0.08029, 0.4197, 0.01, 0.25, 0.08029, 0.08029, 0.25, 0.01, 0.4197, 0.08029, 0.49, 0.25, 0.25, 0.5, 0.25, 1.0, 0.125, 1.0, 0.125, 0.5, 0.125, 0.5, 0.125, 1.0, 0.0, 1.0, 0.0, 0.5, 1.0, 0.5, 0.875, 0.5, 0.875, 1.0, 1.0, 1.0, 0.875, 0.5, 0.75, 0.5, 0.75, 1.0, 0.875, 1.0, 0.75, 0.5, 0.625, 0.5, 0.625, 1.0, 0.75, 1.0, 0.625, 0.5, 0.5, 0.5, 0.5, 1.0, 0.625, 1.0, 0.5, 0.5, 0.375, 0.5, 0.375, 1.0, 0.5, 1.0, 0.375, 0.5, 0.25, 0.5, 0.25, 1.0, 0.375, 1.0, 0.4197, 0.4197, 0.49, 0.25, 0.4197, 0.08029, 0.25, 0.01, 0.08029, 0.08029, 0.01, 0.25, 0.08029, 0.4197, 0.25, 0.49, 0.25, 0.5, 0.125, 0.5, 0.125, 1.0, 0.25, 1.0, 0.125, 0.5, 0.0, 0.5, 0.0, 1.0, 0.125, 1.0, 1.0, 0.5, 0.875, 0.5, 0.875, 1.0, 1.0, 1.0, 0.875, 0.5, 0.75, 0.5, 0.75, 1.0, 0.875, 1.0, 0.75, 0.5, 0.625, 0.5, 0.625, 1.0, 0.75, 1.0, 0.625, 0.5, 0.5, 0.5, 0.5, 1.0, 0.625, 1.0, 0.5, 0.5, 0.375, 0.5, 0.375, 1.0, 0.5, 1.0, 0.375, 0.5, 0.25, 0.5, 0.25, 1.0, 0.375, 1.0, 0.4197, 0.4197, 0.49, 0.25, 0.4197, 0.08029, 0.25, 0.01, 0.08029, 0.08029, 0.01, 0.25, 0.08029, 0.4197, 0.25, 0.49, 0.25, 0.5, 0.125, 0.5, 0.125, 1.0, 0.25, 1.0, 0.125, 0.5, 0.0, 0.5, 0.0, 1.0, 0.125, 1.0, 1.0, 0.5, 1.0, 1.0, 0.875, 1.0, 0.875, 0.5, 0.875, 0.5, 0.875, 1.0, 0.75, 1.0, 0.75, 0.5, 0.75, 0.5, 0.75, 1.0, 0.625, 1.0, 0.625, 0.5, 0.625, 0.5, 0.625, 1.0, 0.5, 1.0, 0.5, 0.5, 0.5, 0.5, 0.5, 1.0, 0.375, 1.0, 0.375, 0.5, 0.375, 0.5, 0.375, 1.0, 0.25, 1.0, 0.25, 0.5, 0.4197, 0.4197, 0.25, 0.49, 0.08029, 0.4197, 0.01, 0.25, 0.08029, 0.08029, 0.25, 0.01, 0.4197, 0.08029, 0.49, 0.25, 0.25, 0.5, 0.25, 1.0, 0.125, 1.0, 0.125, 0.5, 0.125, 0.5, 0.125, 1.0, 0.0, 1.0, 0.0, 0.5])
me_cube_004.update()
me_cube_003 = bpy.data.meshes.new('Cube.003')
me_cube_003.from_pydata([(-1.0, -1.0, -1.0), (-1.0, -1.0, 1.0), (-1.0, 1.0, -1.0), (-1.0, 1.0, 1.0), (1.0, -1.0, -1.0), (1.0, -1.0, 1.0), (1.0, 1.0, -1.0), (1.0, 1.0, 1.0), (-0.5068, -0.1532, 0.9691), (-0.5068, -0.1532, 2.028), (-0.2655, -0.2531, 0.9691), (-0.2655, -0.2531, 2.028), (-0.1656, -0.4944, 0.9691), (-0.1656, -0.4944, 2.028), (-0.2655, -0.7357, 0.9691), (-0.2655, -0.7357, 2.028), (-0.5068, -0.8356, 0.9691), (-0.5068, -0.8356, 2.028), (-0.748, -0.7357, 0.9691), (-0.748, -0.7357, 2.028), (-0.8479, -0.4944, 0.9691), (-0.8479, -0.4944, 2.028), (-0.748, -0.2531, 0.9691), (-0.748, -0.2531, 2.028), (0.5068, -0.1532, 0.9691), (0.5068, -0.1532, 2.028), (0.2655, -0.2531, 0.9691), (0.2655, -0.2531, 2.028), (0.1656, -0.4944, 0.9691), (0.1656, -0.4944, 2.028), (0.2655, -0.7357, 0.9691), (0.2655, -0.7357, 2.028), (0.5068, -0.8356, 0.9691), (0.5068, -0.8356, 2.028), (0.748, -0.7357, 0.9691), (0.748, -0.7357, 2.028), (0.8479, -0.4944, 0.9691), (0.8479, -0.4944, 2.028), (0.748, -0.2531, 0.9691), (0.748, -0.2531, 2.028), (-0.5068, 0.1532, 0.9691), (-0.5068, 0.1532, 2.028), (-0.2655, 0.2531, 0.9691), (-0.2655, 0.2531, 2.028), (-0.1656, 0.4944, 0.9691), (-0.1656, 0.4944, 2.028), (-0.2655, 0.7357, 0.9691), (-0.2655, 0.7357, 2.028), (-0.5068, 0.8356, 0.9691), (-0.5068, 0.8356, 2.028), (-0.748, 0.7357, 0.9691), (-0.748, 0.7357, 2.028), (-0.8479, 0.4944, 0.9691), (-0.8479, 0.4944, 2.028), (-0.748, 0.2531, 0.9691), (-0.748, 0.2531, 2.028), (0.5068, 0.1532, 0.9691), (0.5068, 0.1532, 2.028), (0.2655, 0.2531, 0.9691), (0.2655, 0.2531, 2.028), (0.1656, 0.4944, 0.9691), (0.1656, 0.4944, 2.028), (0.2655, 0.7357, 0.9691), (0.2655, 0.7357, 2.028), (0.5068, 0.8356, 0.9691), (0.5068, 0.8356, 2.028), (0.748, 0.7357, 0.9691), (0.748, 0.7357, 2.028), (0.8479, 0.4944, 0.9691), (0.8479, 0.4944, 2.028), (0.748, 0.2531, 0.9691), (0.748, 0.2531, 2.028)], [], [(0, 1, 3, 2), (2, 3, 7, 6), (6, 7, 5, 4), (4, 5, 1, 0), (2, 6, 4, 0), (7, 3, 1, 5), (8, 9, 11, 10), (10, 11, 13, 12), (12, 13, 15, 14), (14, 15, 17, 16), (16, 17, 19, 18), (18, 19, 21, 20), (11, 9, 23, 21, 19, 17, 15, 13), (20, 21, 23, 22), (22, 23, 9, 8), (24, 26, 27, 25), (26, 28, 29, 27), (28, 30, 31, 29), (30, 32, 33, 31), (32, 34, 35, 33), (34, 36, 37, 35), (27, 29, 31, 33, 35, 37, 39, 25), (36, 38, 39, 37), (38, 24, 25, 39), (40, 42, 43, 41), (42, 44, 45, 43), (44, 46, 47, 45), (46, 48, 49, 47), (48, 50, 51, 49), (50, 52, 53, 51), (43, 45, 47, 49, 51, 53, 55, 41), (52, 54, 55, 53), (54, 40, 41, 55), (56, 57, 59, 58), (58, 59, 61, 60), (60, 61, 63, 62), (62, 63, 65, 64), (64, 65, 67, 66), (66, 67, 69, 68), (59, 57, 71, 69, 67, 65, 63, 61), (68, 69, 71, 70), (70, 71, 57, 56)])
_uv = me_cube_003.uv_layers.new(name='UVMap')
_uv.uv.foreach_set('vector', [0.375, 0.0, 0.625, 0.0, 0.625, 0.25, 0.375, 0.25, 0.375, 0.25, 0.625, 0.25, 0.625, 0.5, 0.375, 0.5, 0.375, 0.5, 0.625, 0.5, 0.625, 0.75, 0.375, 0.75, 0.375, 0.75, 0.625, 0.75, 0.625, 1.0, 0.375, 1.0, 0.125, 0.5, 0.375, 0.5, 0.375, 0.75, 0.125, 0.75, 0.625, 0.5, 0.875, 0.5, 0.875, 0.75, 0.625, 0.75, 1.0, 0.5, 1.0, 1.0, 0.875, 1.0, 0.875, 0.5, 0.875, 0.5, 0.875, 1.0, 0.75, 1.0, 0.75, 0.5, 0.75, 0.5, 0.75, 1.0, 0.625, 1.0, 0.625, 0.5, 0.625, 0.5, 0.625, 1.0, 0.5, 1.0, 0.5, 0.5, 0.5, 0.5, 0.5, 1.0, 0.375, 1.0, 0.375, 0.5, 0.375, 0.5, 0.375, 1.0, 0.25, 1.0, 0.25, 0.5, 0.4197, 0.4197, 0.25, 0.49, 0.08029, 0.4197, 0.01, 0.25, 0.08029, 0.08029, 0.25, 0.01, 0.4197, 0.08029, 0.49, 0.25, 0.25, 0.5, 0.25, 1.0, 0.125, 1.0, 0.125, 0.5, 0.125, 0.5, 0.125, 1.0, 0.0, 1.0, 0.0, 0.5, 1.0, 0.5, 0.875, 0.5, 0.875, 1.0, 1.0, 1.0, 0.875, 0.5, 0.75, 0.5, 0.75, 1.0, 0.875, 1.0, 0.75, 0.5, 0.625, 0.5, 0.625, 1.0, 0.75, 1.0, 0.625, 0.5, 0.5, 0.5, 0.5, 1.0, 0.625, 1.0, 0.5, 0.5, 0.375, 0.5, 0.375, 1.0, 0.5, 1.0, 0.375, 0.5, 0.25, 0.5, 0.25, 1.0, 0.375, 1.0, 0.4197, 0.4197, 0.49, 0.25, 0.4197, 0.08029, 0.25, 0.01, 0.08029, 0.08029, 0.01, 0.25, 0.08029, 0.4197, 0.25, 0.49, 0.25, 0.5, 0.125, 0.5, 0.125, 1.0, 0.25, 1.0, 0.125, 0.5, 0.0, 0.5, 0.0, 1.0, 0.125, 1.0, 1.0, 0.5, 0.875, 0.5, 0.875, 1.0, 1.0, 1.0, 0.875, 0.5, 0.75, 0.5, 0.75, 1.0, 0.875, 1.0, 0.75, 0.5, 0.625, 0.5, 0.625, 1.0, 0.75, 1.0, 0.625, 0.5, 0.5, 0.5, 0.5, 1.0, 0.625, 1.0, 0.5, 0.5, 0.375, 0.5, 0.375, 1.0, 0.5, 1.0, 0.375, 0.5, 0.25, 0.5, 0.25, 1.0, 0.375, 1.0, 0.4197, 0.4197, 0.49, 0.25, 0.4197, 0.08029, 0.25, 0.01, 0.08029, 0.08029, 0.01, 0.25, 0.08029, 0.4197, 0.25, 0.49, 0.25, 0.5, 0.125, 0.5, 0.125, 1.0, 0.25, 1.0, 0.125, 0.5, 0.0, 0.5, 0.0, 1.0, 0.125, 1.0, 1.0, 0.5, 1.0, 1.0, 0.875, 1.0, 0.875, 0.5, 0.875, 0.5, 0.875, 1.0, 0.75, 1.0, 0.75, 0.5, 0.75, 0.5, 0.75, 1.0, 0.625, 1.0, 0.625, 0.5, 0.625, 0.5, 0.625, 1.0, 0.5, 1.0, 0.5, 0.5, 0.5, 0.5, 0.5, 1.0, 0.375, 1.0, 0.375, 0.5, 0.375, 0.5, 0.375, 1.0, 0.25, 1.0, 0.25, 0.5, 0.4197, 0.4197, 0.25, 0.49, 0.08029, 0.4197, 0.01, 0.25, 0.08029, 0.08029, 0.25, 0.01, 0.4197, 0.08029, 0.49, 0.25, 0.25, 0.5, 0.25, 1.0, 0.125, 1.0, 0.125, 0.5, 0.125, 0.5, 0.125, 1.0, 0.0, 1.0, 0.0, 0.5])
me_cube_003.update()
me_cube_005 = bpy.data.meshes.new('Cube.005')
me_cube_005.from_pydata([(-1.0, -1.274, -1.0), (-1.0, -1.274, 1.0), (-1.0, 1.0, -1.0), (-1.0, 1.0, 1.0), (1.0, -1.274, -1.0), (1.0, -1.274, 1.0), (1.0, 1.0, -1.0), (1.0, 1.0, 1.0), (-0.5068, 0.795, 0.9691), (-0.5068, 0.795, 2.028), (-0.2655, 0.8173, 0.9691), (-0.2655, 0.8173, 2.028), (-0.1656, 0.8711, 0.9691), (-0.1656, 0.8711, 2.028), (-0.2655, 0.9249, 0.9691), (-0.2655, 0.9249, 2.028), (-0.5068, 0.9472, 0.9691), (-0.5068, 0.9472, 2.028), (-0.748, 0.9249, 0.9691), (-0.748, 0.9249, 2.028), (-0.8479, 0.8711, 0.9691), (-0.8479, 0.8711, 2.028), (-0.748, 0.8173, 0.9691), (-0.748, 0.8173, 2.028), (0.5068, 0.795, 0.9691), (0.5068, 0.795, 2.028), (0.2655, 0.8173, 0.9691), (0.2655, 0.8173, 2.028), (0.1656, 0.8711, 0.9691), (0.1656, 0.8711, 2.028), (0.2655, 0.9249, 0.9691), (0.2655, 0.9249, 2.028), (0.5068, 0.9472, 0.9691), (0.5068, 0.9472, 2.028), (0.748, 0.9249, 0.9691), (0.748, 0.9249, 2.028), (0.8479, 0.8711, 0.9691), (0.8479, 0.8711, 2.028), (0.748, 0.8173, 0.9691), (0.748, 0.8173, 2.028), (-0.5068, 0.7266, 0.9691), (-0.5068, 0.7266, 2.028), (-0.2655, 0.7043, 0.9691), (-0.2655, 0.7043, 2.028), (-0.1656, 0.6505, 0.9691), (-0.1656, 0.6505, 2.028), (-0.2655, 0.5967, 0.9691), (-0.2655, 0.5967, 2.028), (-0.5068, 0.5744, 0.9691), (-0.5068, 0.5744, 2.028), (-0.748, 0.5967, 0.9691), (-0.748, 0.5967, 2.028), (-0.8479, 0.6505, 0.9691), (-0.8479, 0.6505, 2.028), (-0.748, 0.7043, 0.9691), (-0.748, 0.7043, 2.028), (0.5068, 0.7266, 0.9691), (0.5068, 0.7266, 2.028), (0.2655, 0.7043, 0.9691), (0.2655, 0.7043, 2.028), (0.1656, 0.6505, 0.9691), (0.1656, 0.6505, 2.028), (0.2655, 0.5967, 0.9691), (0.2655, 0.5967, 2.028), (0.5068, 0.5744, 0.9691), (0.5068, 0.5744, 2.028), (0.748, 0.5967, 0.9691), (0.748, 0.5967, 2.028), (0.8479, 0.6505, 0.9691), (0.8479, 0.6505, 2.028), (0.748, 0.7043, 0.9691), (0.748, 0.7043, 2.028), (-0.5068, 0.3477, 0.9691), (-0.5068, 0.3477, 2.028), (-0.2655, 0.37, 0.9691), (-0.2655, 0.37, 2.028), (-0.1656, 0.4238, 0.9691), (-0.1656, 0.4238, 2.028), (-0.2655, 0.4776, 0.9691), (-0.2655, 0.4776, 2.028), (-0.5068, 0.4999, 0.9691), (-0.5068, 0.4999, 2.028), (-0.748, 0.4776, 0.9691), (-0.748, 0.4776, 2.028), (-0.8479, 0.4238, 0.9691), (-0.8479, 0.4238, 2.028), (-0.748, 0.37, 0.9691), (-0.748, 0.37, 2.028), (0.5068, 0.3477, 0.9691), (0.5068, 0.3477, 2.028), (0.2655, 0.37, 0.9691), (0.2655, 0.37, 2.028), (0.1656, 0.4238, 0.9691), (0.1656, 0.4238, 2.028), (0.2655, 0.4776, 0.9691), (0.2655, 0.4776, 2.028), (0.5068, 0.4999, 0.9691), (0.5068, 0.4999, 2.028), (0.748, 0.4776, 0.9691), (0.748, 0.4776, 2.028), (0.8479, 0.4238, 0.9691), (0.8479, 0.4238, 2.028), (0.748, 0.37, 0.9691), (0.748, 0.37, 2.028), (-0.5068, 0.2794, 0.9691), (-0.5068, 0.2794, 2.028), (-0.2655, 0.2571, 0.9691), (-0.2655, 0.2571, 2.028), (-0.1656, 0.2033, 0.9691), (-0.1656, 0.2033, 2.028), (-0.2655, 0.1495, 0.9691), (-0.2655, 0.1495, 2.028), (-0.5068, 0.1272, 0.9691), (-0.5068, 0.1272, 2.028), (-0.748, 0.1495, 0.9691), (-0.748, 0.1495, 2.028), (-0.8479, 0.2033, 0.9691), (-0.8479, 0.2033, 2.028), (-0.748, 0.2571, 0.9691), (-0.748, 0.2571, 2.028), (0.5068, 0.2794, 0.9691), (0.5068, 0.2794, 2.028), (0.2655, 0.2571, 0.9691), (0.2655, 0.2571, 2.028), (0.1656, 0.2033, 0.9691), (0.1656, 0.2033, 2.028), (0.2655, 0.1495, 0.9691), (0.2655, 0.1495, 2.028), (0.5068, 0.1272, 0.9691), (0.5068, 0.1272, 2.028), (0.748, 0.1495, 0.9691), (0.748, 0.1495, 2.028), (0.8479, 0.2033, 0.9691), (0.8479, 0.2033, 2.028), (0.748, 0.2571, 0.9691), (0.748, 0.2571, 2.028), (-0.5068, -0.09955, 0.9691), (-0.5068, -0.09955, 2.028), (-0.2655, -0.07726, 0.9691), (-0.2655, -0.07726, 2.028), (-0.1656, -0.02346, 0.9691), (-0.1656, -0.02346, 2.028), (-0.2655, 0.03035, 0.9691), (-0.2655, 0.03035, 2.028), (-0.5068, 0.05264, 0.9691), (-0.5068, 0.05264, 2.028), (-0.748, 0.03035, 0.9691), (-0.748, 0.03035, 2.028), (-0.8479, -0.02346, 0.9691), (-0.8479, -0.02346, 2.028), (-0.748, -0.07726, 0.9691), (-0.748, -0.07726, 2.028), (0.5068, -0.09955, 0.9691), (0.5068, -0.09955, 2.028), (0.2655, -0.07726, 0.9691), (0.2655, -0.07726, 2.028), (0.1656, -0.02346, 0.9691), (0.1656, -0.02346, 2.028), (0.2655, 0.03035, 0.9691), (0.2655, 0.03035, 2.028), (0.5068, 0.05264, 0.9691), (0.5068, 0.05264, 2.028), (0.748, 0.03035, 0.9691), (0.748, 0.03035, 2.028), (0.8479, -0.02346, 0.9691), (0.8479, -0.02346, 2.028), (0.748, -0.07726, 0.9691), (0.748, -0.07726, 2.028), (-0.5068, -0.1679, 0.9691), (-0.5068, -0.1679, 2.028), (-0.2655, -0.1902, 0.9691), (-0.2655, -0.1902, 2.028), (-0.1656, -0.244, 0.9691), (-0.1656, -0.244, 2.028), (-0.2655, -0.2978, 0.9691), (-0.2655, -0.2978, 2.028), (-0.5068, -0.3201, 0.9691), (-0.5068, -0.3201, 2.028), (-0.748, -0.2978, 0.9691), (-0.748, -0.2978, 2.028), (-0.8479, -0.244, 0.9691), (-0.8479, -0.244, 2.028), (-0.748, -0.1902, 0.9691), (-0.748, -0.1902, 2.028), (0.5068, -0.1679, 0.9691), (0.5068, -0.1679, 2.028), (0.2655, -0.1902, 0.9691), (0.2655, -0.1902, 2.028), (0.1656, -0.244, 0.9691), (0.1656, -0.244, 2.028), (0.2655, -0.2978, 0.9691), (0.2655, -0.2978, 2.028), (0.5068, -0.3201, 0.9691), (0.5068, -0.3201, 2.028), (0.748, -0.2978, 0.9691), (0.748, -0.2978, 2.028), (0.8479, -0.244, 0.9691), (0.8479, -0.244, 2.028), (0.748, -0.1902, 0.9691), (0.748, -0.1902, 2.028), (-0.5068, -0.5468, 0.9691), (-0.5068, -0.5468, 2.028), (-0.2655, -0.5245, 0.9691), (-0.2655, -0.5245, 2.028), (-0.1656, -0.4707, 0.9691), (-0.1656, -0.4707, 2.028), (-0.2655, -0.4169, 0.9691), (-0.2655, -0.4169, 2.028), (-0.5068, -0.3946, 0.9691), (-0.5068, -0.3946, 2.028), (-0.748, -0.4169, 0.9691), (-0.748, -0.4169, 2.028), (-0.8479, -0.4707, 0.9691), (-0.8479, -0.4707, 2.028), (-0.748, -0.5245, 0.9691), (-0.748, -0.5245, 2.028), (0.5068, -0.5468, 0.9691), (0.5068, -0.5468, 2.028), (0.2655, -0.5245, 0.9691), (0.2655, -0.5245, 2.028), (0.1656, -0.4707, 0.9691), (0.1656, -0.4707, 2.028), (0.2655, -0.4169, 0.9691), (0.2655, -0.4169, 2.028), (0.5068, -0.3946, 0.9691), (0.5068, -0.3946, 2.028), (0.748, -0.4169, 0.9691), (0.748, -0.4169, 2.028), (0.8479, -0.4707, 0.9691), (0.8479, -0.4707, 2.028), (0.748, -0.5245, 0.9691), (0.748, -0.5245, 2.028), (-0.5068, -0.6152, 0.9691), (-0.5068, -0.6152, 2.028), (-0.2655, -0.6374, 0.9691), (-0.2655, -0.6374, 2.028), (-0.1656, -0.6912, 0.9691), (-0.1656, -0.6912, 2.028), (-0.2655, -0.7451, 0.9691), (-0.2655, -0.7451, 2.028), (-0.5068, -0.7673, 0.9691), (-0.5068, -0.7673, 2.028), (-0.748, -0.7451, 0.9691), (-0.748, -0.7451, 2.028), (-0.8479, -0.6912, 0.9691), (-0.8479, -0.6912, 2.028), (-0.748, -0.6374, 0.9691), (-0.748, -0.6374, 2.028), (0.5068, -0.6152, 0.9691), (0.5068, -0.6152, 2.028), (0.2655, -0.6374, 0.9691), (0.2655, -0.6374, 2.028), (0.1656, -0.6912, 0.9691), (0.1656, -0.6912, 2.028), (0.2655, -0.7451, 0.9691), (0.2655, -0.7451, 2.028), (0.5068, -0.7673, 0.9691), (0.5068, -0.7673, 2.028), (0.748, -0.7451, 0.9691), (0.748, -0.7451, 2.028), (0.8479, -0.6912, 0.9691), (0.8479, -0.6912, 2.028), (0.748, -0.6374, 0.9691), (0.748, -0.6374, 2.028), (-0.5068, -0.9941, 0.9691), (-0.5068, -0.9941, 2.028), (-0.2655, -0.9718, 0.9691), (-0.2655, -0.9718, 2.028), (-0.1656, -0.918, 0.9691), (-0.1656, -0.918, 2.028), (-0.2655, -0.8642, 0.9691), (-0.2655, -0.8642, 2.028), (-0.5068, -0.8419, 0.9691), (-0.5068, -0.8419, 2.028), (-0.748, -0.8642, 0.9691), (-0.748, -0.8642, 2.028), (-0.8479, -0.918, 0.9691), (-0.8479, -0.918, 2.028), (-0.748, -0.9718, 0.9691), (-0.748, -0.9718, 2.028), (0.5068, -0.9941, 0.9691), (0.5068, -0.9941, 2.028), (0.2655, -0.9718, 0.9691), (0.2655, -0.9718, 2.028), (0.1656, -0.918, 0.9691), (0.1656, -0.918, 2.028), (0.2655, -0.8642, 0.9691), (0.2655, -0.8642, 2.028), (0.5068, -0.8419, 0.9691), (0.5068, -0.8419, 2.028), (0.748, -0.8642, 0.9691), (0.748, -0.8642, 2.028), (0.8479, -0.918, 0.9691), (0.8479, -0.918, 2.028), (0.748, -0.9718, 0.9691), (0.748, -0.9718, 2.028), (-0.5068, -1.062, 0.9691), (-0.5068, -1.062, 2.028), (-0.2655, -1.085, 0.9691), (-0.2655, -1.085, 2.028), (-0.1656, -1.139, 0.9691), (-0.1656, -1.139, 2.028), (-0.2655, -1.192, 0.9691), (-0.2655, -1.192, 2.028), (-0.5068, -1.215, 0.9691), (-0.5068, -1.215, 2.028), (-0.748, -1.192, 0.9691), (-0.748, -1.192, 2.028), (-0.8479, -1.139, 0.9691), (-0.8479, -1.139, 2.028), (-0.748, -1.085, 0.9691), (-0.748, -1.085, 2.028), (0.5068, -1.062, 0.9691), (0.5068, -1.062, 2.028), (0.2655, -1.085, 0.9691), (0.2655, -1.085, 2.028), (0.1656, -1.139, 0.9691), (0.1656, -1.139, 2.028), (0.2655, -1.192, 0.9691), (0.2655, -1.192, 2.028), (0.5068, -1.215, 0.9691), (0.5068, -1.215, 2.028), (0.748, -1.192, 0.9691), (0.748, -1.192, 2.028), (0.8479, -1.139, 0.9691), (0.8479, -1.139, 2.028), (0.748, -1.085, 0.9691), (0.748, -1.085, 2.028)], [], [(0, 1, 3, 2), (2, 3, 7, 6), (6, 7, 5, 4), (4, 5, 1, 0), (2, 6, 4, 0), (7, 3, 1, 5), (8, 9, 11, 10), (10, 11, 13, 12), (12, 13, 15, 14), (14, 15, 17, 16), (16, 17, 19, 18), (18, 19, 21, 20), (11, 9, 23, 21, 19, 17, 15, 13), (20, 21, 23, 22), (22, 23, 9, 8), (24, 26, 27, 25), (26, 28, 29, 27), (28, 30, 31, 29), (30, 32, 33, 31), (32, 34, 35, 33), (34, 36, 37, 35), (27, 29, 31, 33, 35, 37, 39, 25), (36, 38, 39, 37), (38, 24, 25, 39), (40, 42, 43, 41), (42, 44, 45, 43), (44, 46, 47, 45), (46, 48, 49, 47), (48, 50, 51, 49), (50, 52, 53, 51), (43, 45, 47, 49, 51, 53, 55, 41), (52, 54, 55, 53), (54, 40, 41, 55), (56, 57, 59, 58), (58, 59, 61, 60), (60, 61, 63, 62), (62, 63, 65, 64), (64, 65, 67, 66), (66, 67, 69, 68), (59, 57, 71, 69, 67, 65, 63, 61), (68, 69, 71, 70), (70, 71, 57, 56), (72, 73, 75, 74), (74, 75, 77, 76), (76, 77, 79, 78), (78, 79, 81, 80), (80, 81, 83, 82), (82, 83, 85, 84), (75, 73, 87, 85, 83, 81, 79, 77), (84, 85, 87, 86), (86, 87, 73, 72), (88, 90, 91, 89), (90, 92, 93, 91), (92, 94, 95, 93), (94, 96, 97, 95), (96, 98, 99, 97), (98, 100, 101, 99), (91, 93, 95, 97, 99, 101, 103, 89), (100, 102, 103, 101), (102, 88, 89, 103), (104, 106, 107, 105), (106, 108, 109, 107), (108, 110, 111, 109), (110, 112, 113, 111), (112, 114, 115, 113), (114, 116, 117, 115), (107, 109, 111, 113, 115, 117, 119, 105), (116, 118, 119, 117), (118, 104, 105, 119), (120, 121, 123, 122), (122, 123, 125, 124), (124, 125, 127, 126), (126, 127, 129, 128), (128, 129, 131, 130), (130, 131, 133, 132), (123, 121, 135, 133, 131, 129, 127, 125), (132, 133, 135, 134), (134, 135, 121, 120), (136, 137, 139, 138), (138, 139, 141, 140), (140, 141, 143, 142), (142, 143, 145, 144), (144, 145, 147, 146), (146, 147, 149, 148), (139, 137, 151, 149, 147, 145, 143, 141), (148, 149, 151, 150), (150, 151, 137, 136), (152, 154, 155, 153), (154, 156, 157, 155), (156, 158, 159, 157), (158, 160, 161, 159), (160, 162, 163, 161), (162, 164, 165, 163), (155, 157, 159, 161, 163, 165, 167, 153), (164, 166, 167, 165), (166, 152, 153, 167), (168, 170, 171, 169), (170, 172, 173, 171), (172, 174, 175, 173), (174, 176, 177, 175), (176, 178, 179, 177), (178, 180, 181, 179), (171, 173, 175, 177, 179, 181, 183, 169), (180, 182, 183, 181), (182, 168, 169, 183), (184, 185, 187, 186), (186, 187, 189, 188), (188, 189, 191, 190), (190, 191, 193, 192), (192, 193, 195, 194), (194, 195, 197, 196), (187, 185, 199, 197, 195, 193, 191, 189), (196, 197, 199, 198), (198, 199, 185, 184), (200, 201, 203, 202), (202, 203, 205, 204), (204, 205, 207, 206), (206, 207, 209, 208), (208, 209, 211, 210), (210, 211, 213, 212), (203, 201, 215, 213, 211, 209, 207, 205), (212, 213, 215, 214), (214, 215, 201, 200), (216, 218, 219, 217), (218, 220, 221, 219), (220, 222, 223, 221), (222, 224, 225, 223), (224, 226, 227, 225), (226, 228, 229, 227), (219, 221, 223, 225, 227, 229, 231, 217), (228, 230, 231, 229), (230, 216, 217, 231), (232, 234, 235, 233), (234, 236, 237, 235), (236, 238, 239, 237), (238, 240, 241, 239), (240, 242, 243, 241), (242, 244, 245, 243), (235, 237, 239, 241, 243, 245, 247, 233), (244, 246, 247, 245), (246, 232, 233, 247), (248, 249, 251, 250), (250, 251, 253, 252), (252, 253, 255, 254), (254, 255, 257, 256), (256, 257, 259, 258), (258, 259, 261, 260), (251, 249, 263, 261, 259, 257, 255, 253), (260, 261, 263, 262), (262, 263, 249, 248), (264, 265, 267, 266), (266, 267, 269, 268), (268, 269, 271, 270), (270, 271, 273, 272), (272, 273, 275, 274), (274, 275, 277, 276), (267, 265, 279, 277, 275, 273, 271, 269), (276, 277, 279, 278), (278, 279, 265, 264), (280, 282, 283, 281), (282, 284, 285, 283), (284, 286, 287, 285), (286, 288, 289, 287), (288, 290, 291, 289), (290, 292, 293, 291), (283, 285, 287, 289, 291, 293, 295, 281), (292, 294, 295, 293), (294, 280, 281, 295), (296, 298, 299, 297), (298, 300, 301, 299), (300, 302, 303, 301), (302, 304, 305, 303), (304, 306, 307, 305), (306, 308, 309, 307), (299, 301, 303, 305, 307, 309, 311, 297), (308, 310, 311, 309), (310, 296, 297, 311), (312, 313, 315, 314), (314, 315, 317, 316), (316, 317, 319, 318), (318, 319, 321, 320), (320, 321, 323, 322), (322, 323, 325, 324), (315, 313, 327, 325, 323, 321, 319, 317), (324, 325, 327, 326), (326, 327, 313, 312)])
_uv = me_cube_005.uv_layers.new(name='UVMap')
_uv.uv.foreach_set('vector', [0.375, 0.0, 0.625, 0.0, 0.625, 0.25, 0.375, 0.25, 0.375, 0.25, 0.625, 0.25, 0.625, 0.5, 0.375, 0.5, 0.375, 0.5, 0.625, 0.5, 0.625, 0.75, 0.375, 0.75, 0.375, 0.75, 0.625, 0.75, 0.625, 1.0, 0.375, 1.0, 0.125, 0.5, 0.375, 0.5, 0.375, 0.75, 0.125, 0.75, 0.625, 0.5, 0.875, 0.5, 0.875, 0.75, 0.625, 0.75, 1.0, 0.5, 1.0, 1.0, 0.875, 1.0, 0.875, 0.5, 0.875, 0.5, 0.875, 1.0, 0.75, 1.0, 0.75, 0.5, 0.75, 0.5, 0.75, 1.0, 0.625, 1.0, 0.625, 0.5, 0.625, 0.5, 0.625, 1.0, 0.5, 1.0, 0.5, 0.5, 0.5, 0.5, 0.5, 1.0, 0.375, 1.0, 0.375, 0.5, 0.375, 0.5, 0.375, 1.0, 0.25, 1.0, 0.25, 0.5, 0.4197, 0.4197, 0.25, 0.49, 0.08029, 0.4197, 0.01, 0.25, 0.08029, 0.08029, 0.25, 0.01, 0.4197, 0.08029, 0.49, 0.25, 0.25, 0.5, 0.25, 1.0, 0.125, 1.0, 0.125, 0.5, 0.125, 0.5, 0.125, 1.0, 0.0, 1.0, 0.0, 0.5, 1.0, 0.5, 0.875, 0.5, 0.875, 1.0, 1.0, 1.0, 0.875, 0.5, 0.75, 0.5, 0.75, 1.0, 0.875, 1.0, 0.75, 0.5, 0.625, 0.5, 0.625, 1.0, 0.75, 1.0, 0.625, 0.5, 0.5, 0.5, 0.5, 1.0, 0.625, 1.0, 0.5, 0.5, 0.375, 0.5, 0.375, 1.0, 0.5, 1.0, 0.375, 0.5, 0.25, 0.5, 0.25, 1.0, 0.375, 1.0, 0.4197, 0.4197, 0.49, 0.25, 0.4197, 0.08029, 0.25, 0.01, 0.08029, 0.08029, 0.01, 0.25, 0.08029, 0.4197, 0.25, 0.49, 0.25, 0.5, 0.125, 0.5, 0.125, 1.0, 0.25, 1.0, 0.125, 0.5, 0.0, 0.5, 0.0, 1.0, 0.125, 1.0, 1.0, 0.5, 0.875, 0.5, 0.875, 1.0, 1.0, 1.0, 0.875, 0.5, 0.75, 0.5, 0.75, 1.0, 0.875, 1.0, 0.75, 0.5, 0.625, 0.5, 0.625, 1.0, 0.75, 1.0, 0.625, 0.5, 0.5, 0.5, 0.5, 1.0, 0.625, 1.0, 0.5, 0.5, 0.375, 0.5, 0.375, 1.0, 0.5, 1.0, 0.375, 0.5, 0.25, 0.5, 0.25, 1.0, 0.375, 1.0, 0.4197, 0.4197, 0.49, 0.25, 0.4197, 0.08029, 0.25, 0.01, 0.08029, 0.08029, 0.01, 0.25, 0.08029, 0.4197, 0.25, 0.49, 0.25, 0.5, 0.125, 0.5, 0.125, 1.0, 0.25, 1.0, 0.125, 0.5, 0.0, 0.5, 0.0, 1.0, 0.125, 1.0, 1.0, 0.5, 1.0, 1.0, 0.875, 1.0, 0.875, 0.5, 0.875, 0.5, 0.875, 1.0, 0.75, 1.0, 0.75, 0.5, 0.75, 0.5, 0.75, 1.0, 0.625, 1.0, 0.625, 0.5, 0.625, 0.5, 0.625, 1.0, 0.5, 1.0, 0.5, 0.5, 0.5, 0.5, 0.5, 1.0, 0.375, 1.0, 0.375, 0.5, 0.375, 0.5, 0.375, 1.0, 0.25, 1.0, 0.25, 0.5, 0.4197, 0.4197, 0.25, 0.49, 0.08029, 0.4197, 0.01, 0.25, 0.08029, 0.08029, 0.25, 0.01, 0.4197, 0.08029, 0.49, 0.25, 0.25, 0.5, 0.25, 1.0, 0.125, 1.0, 0.125, 0.5, 0.125, 0.5, 0.125, 1.0, 0.0, 1.0, 0.0, 0.5, 1.0, 0.5, 1.0, 1.0, 0.875, 1.0, 0.875, 0.5, 0.875, 0.5, 0.875, 1.0, 0.75, 1.0, 0.75, 0.5, 0.75, 0.5, 0.75, 1.0, 0.625, 1.0, 0.625, 0.5, 0.625, 0.5, 0.625, 1.0, 0.5, 1.0, 0.5, 0.5, 0.5, 0.5, 0.5, 1.0, 0.375, 1.0, 0.375, 0.5, 0.375, 0.5, 0.375, 1.0, 0.25, 1.0, 0.25, 0.5, 0.4197, 0.4197, 0.25, 0.49, 0.08029, 0.4197, 0.01, 0.25, 0.08029, 0.08029, 0.25, 0.01, 0.4197, 0.08029, 0.49, 0.25, 0.25, 0.5, 0.25, 1.0, 0.125, 1.0, 0.125, 0.5, 0.125, 0.5, 0.125, 1.0, 0.0, 1.0, 0.0, 0.5, 1.0, 0.5, 0.875, 0.5, 0.875, 1.0, 1.0, 1.0, 0.875, 0.5, 0.75, 0.5, 0.75, 1.0, 0.875, 1.0, 0.75, 0.5, 0.625, 0.5, 0.625, 1.0, 0.75, 1.0, 0.625, 0.5, 0.5, 0.5, 0.5, 1.0, 0.625, 1.0, 0.5, 0.5, 0.375, 0.5, 0.375, 1.0, 0.5, 1.0, 0.375, 0.5, 0.25, 0.5, 0.25, 1.0, 0.375, 1.0, 0.4197, 0.4197, 0.49, 0.25, 0.4197, 0.08029, 0.25, 0.01, 0.08029, 0.08029, 0.01, 0.25, 0.08029, 0.4197, 0.25, 0.49, 0.25, 0.5, 0.125, 0.5, 0.125, 1.0, 0.25, 1.0, 0.125, 0.5, 0.0, 0.5, 0.0, 1.0, 0.125, 1.0, 1.0, 0.5, 0.875, 0.5, 0.875, 1.0, 1.0, 1.0, 0.875, 0.5, 0.75, 0.5, 0.75, 1.0, 0.875, 1.0, 0.75, 0.5, 0.625, 0.5, 0.625, 1.0, 0.75, 1.0, 0.625, 0.5, 0.5, 0.5, 0.5, 1.0, 0.625, 1.0, 0.5, 0.5, 0.375, 0.5, 0.375, 1.0, 0.5, 1.0, 0.375, 0.5, 0.25, 0.5, 0.25, 1.0, 0.375, 1.0, 0.4197, 0.4197, 0.49, 0.25, 0.4197, 0.08029, 0.25, 0.01, 0.08029, 0.08029, 0.01, 0.25, 0.08029, 0.4197, 0.25, 0.49, 0.25, 0.5, 0.125, 0.5, 0.125, 1.0, 0.25, 1.0, 0.125, 0.5, 0.0, 0.5, 0.0, 1.0, 0.125, 1.0, 1.0, 0.5, 1.0, 1.0, 0.875, 1.0, 0.875, 0.5, 0.875, 0.5, 0.875, 1.0, 0.75, 1.0, 0.75, 0.5, 0.75, 0.5, 0.75, 1.0, 0.625, 1.0, 0.625, 0.5, 0.625, 0.5, 0.625, 1.0, 0.5, 1.0, 0.5, 0.5, 0.5, 0.5, 0.5, 1.0, 0.375, 1.0, 0.375, 0.5, 0.375, 0.5, 0.375, 1.0, 0.25, 1.0, 0.25, 0.5, 0.4197, 0.4197, 0.25, 0.49, 0.08029, 0.4197, 0.01, 0.25, 0.08029, 0.08029, 0.25, 0.01, 0.4197, 0.08029, 0.49, 0.25, 0.25, 0.5, 0.25, 1.0, 0.125, 1.0, 0.125, 0.5, 0.125, 0.5, 0.125, 1.0, 0.0, 1.0, 0.0, 0.5, 1.0, 0.5, 1.0, 1.0, 0.875, 1.0, 0.875, 0.5, 0.875, 0.5, 0.875, 1.0, 0.75, 1.0, 0.75, 0.5, 0.75, 0.5, 0.75, 1.0, 0.625, 1.0, 0.625, 0.5, 0.625, 0.5, 0.625, 1.0, 0.5, 1.0, 0.5, 0.5, 0.5, 0.5, 0.5, 1.0, 0.375, 1.0, 0.375, 0.5, 0.375, 0.5, 0.375, 1.0, 0.25, 1.0, 0.25, 0.5, 0.4197, 0.4197, 0.25, 0.49, 0.08029, 0.4197, 0.01, 0.25, 0.08029, 0.08029, 0.25, 0.01, 0.4197, 0.08029, 0.49, 0.25, 0.25, 0.5, 0.25, 1.0, 0.125, 1.0, 0.125, 0.5, 0.125, 0.5, 0.125, 1.0, 0.0, 1.0, 0.0, 0.5, 1.0, 0.5, 0.875, 0.5, 0.875, 1.0, 1.0, 1.0, 0.875, 0.5, 0.75, 0.5, 0.75, 1.0, 0.875, 1.0, 0.75, 0.5, 0.625, 0.5, 0.625, 1.0, 0.75, 1.0, 0.625, 0.5, 0.5, 0.5, 0.5, 1.0, 0.625, 1.0, 0.5, 0.5, 0.375, 0.5, 0.375, 1.0, 0.5, 1.0, 0.375, 0.5, 0.25, 0.5, 0.25, 1.0, 0.375, 1.0, 0.4197, 0.4197, 0.49, 0.25, 0.4197, 0.08029, 0.25, 0.01, 0.08029, 0.08029, 0.01, 0.25, 0.08029, 0.4197, 0.25, 0.49, 0.25, 0.5, 0.125, 0.5, 0.125, 1.0, 0.25, 1.0, 0.125, 0.5, 0.0, 0.5, 0.0, 1.0, 0.125, 1.0, 1.0, 0.5, 0.875, 0.5, 0.875, 1.0, 1.0, 1.0, 0.875, 0.5, 0.75, 0.5, 0.75, 1.0, 0.875, 1.0, 0.75, 0.5, 0.625, 0.5, 0.625, 1.0, 0.75, 1.0, 0.625, 0.5, 0.5, 0.5, 0.5, 1.0, 0.625, 1.0, 0.5, 0.5, 0.375, 0.5, 0.375, 1.0, 0.5, 1.0, 0.375, 0.5, 0.25, 0.5, 0.25, 1.0, 0.375, 1.0, 0.4197, 0.4197, 0.49, 0.25, 0.4197, 0.08029, 0.25, 0.01, 0.08029, 0.08029, 0.01, 0.25, 0.08029, 0.4197, 0.25, 0.49, 0.25, 0.5, 0.125, 0.5, 0.125, 1.0, 0.25, 1.0, 0.125, 0.5, 0.0, 0.5, 0.0, 1.0, 0.125, 1.0, 1.0, 0.5, 1.0, 1.0, 0.875, 1.0, 0.875, 0.5, 0.875, 0.5, 0.875, 1.0, 0.75, 1.0, 0.75, 0.5, 0.75, 0.5, 0.75, 1.0, 0.625, 1.0, 0.625, 0.5, 0.625, 0.5, 0.625, 1.0, 0.5, 1.0, 0.5, 0.5, 0.5, 0.5, 0.5, 1.0, 0.375, 1.0, 0.375, 0.5, 0.375, 0.5, 0.375, 1.0, 0.25, 1.0, 0.25, 0.5, 0.4197, 0.4197, 0.25, 0.49, 0.08029, 0.4197, 0.01, 0.25, 0.08029, 0.08029, 0.25, 0.01, 0.4197, 0.08029, 0.49, 0.25, 0.25, 0.5, 0.25, 1.0, 0.125, 1.0, 0.125, 0.5, 0.125, 0.5, 0.125, 1.0, 0.0, 1.0, 0.0, 0.5, 1.0, 0.5, 1.0, 1.0, 0.875, 1.0, 0.875, 0.5, 0.875, 0.5, 0.875, 1.0, 0.75, 1.0, 0.75, 0.5, 0.75, 0.5, 0.75, 1.0, 0.625, 1.0, 0.625, 0.5, 0.625, 0.5, 0.625, 1.0, 0.5, 1.0, 0.5, 0.5, 0.5, 0.5, 0.5, 1.0, 0.375, 1.0, 0.375, 0.5, 0.375, 0.5, 0.375, 1.0, 0.25, 1.0, 0.25, 0.5, 0.4197, 0.4197, 0.25, 0.49, 0.08029, 0.4197, 0.01, 0.25, 0.08029, 0.08029, 0.25, 0.01, 0.4197, 0.08029, 0.49, 0.25, 0.25, 0.5, 0.25, 1.0, 0.125, 1.0, 0.125, 0.5, 0.125, 0.5, 0.125, 1.0, 0.0, 1.0, 0.0, 0.5, 1.0, 0.5, 0.875, 0.5, 0.875, 1.0, 1.0, 1.0, 0.875, 0.5, 0.75, 0.5, 0.75, 1.0, 0.875, 1.0, 0.75, 0.5, 0.625, 0.5, 0.625, 1.0, 0.75, 1.0, 0.625, 0.5, 0.5, 0.5, 0.5, 1.0, 0.625, 1.0, 0.5, 0.5, 0.375, 0.5, 0.375, 1.0, 0.5, 1.0, 0.375, 0.5, 0.25, 0.5, 0.25, 1.0, 0.375, 1.0, 0.4197, 0.4197, 0.49, 0.25, 0.4197, 0.08029, 0.25, 0.01, 0.08029, 0.08029, 0.01, 0.25, 0.08029, 0.4197, 0.25, 0.49, 0.25, 0.5, 0.125, 0.5, 0.125, 1.0, 0.25, 1.0, 0.125, 0.5, 0.0, 0.5, 0.0, 1.0, 0.125, 1.0, 1.0, 0.5, 0.875, 0.5, 0.875, 1.0, 1.0, 1.0, 0.875, 0.5, 0.75, 0.5, 0.75, 1.0, 0.875, 1.0, 0.75, 0.5, 0.625, 0.5, 0.625, 1.0, 0.75, 1.0, 0.625, 0.5, 0.5, 0.5, 0.5, 1.0, 0.625, 1.0, 0.5, 0.5, 0.375, 0.5, 0.375, 1.0, 0.5, 1.0, 0.375, 0.5, 0.25, 0.5, 0.25, 1.0, 0.375, 1.0, 0.4197, 0.4197, 0.49, 0.25, 0.4197, 0.08029, 0.25, 0.01, 0.08029, 0.08029, 0.01, 0.25, 0.08029, 0.4197, 0.25, 0.49, 0.25, 0.5, 0.125, 0.5, 0.125, 1.0, 0.25, 1.0, 0.125, 0.5, 0.0, 0.5, 0.0, 1.0, 0.125, 1.0, 1.0, 0.5, 1.0, 1.0, 0.875, 1.0, 0.875, 0.5, 0.875, 0.5, 0.875, 1.0, 0.75, 1.0, 0.75, 0.5, 0.75, 0.5, 0.75, 1.0, 0.625, 1.0, 0.625, 0.5, 0.625, 0.5, 0.625, 1.0, 0.5, 1.0, 0.5, 0.5, 0.5, 0.5, 0.5, 1.0, 0.375, 1.0, 0.375, 0.5, 0.375, 0.5, 0.375, 1.0, 0.25, 1.0, 0.25, 0.5, 0.4197, 0.4197, 0.25, 0.49, 0.08029, 0.4197, 0.01, 0.25, 0.08029, 0.08029, 0.25, 0.01, 0.4197, 0.08029, 0.49, 0.25, 0.25, 0.5, 0.25, 1.0, 0.125, 1.0, 0.125, 0.5, 0.125, 0.5, 0.125, 1.0, 0.0, 1.0, 0.0, 0.5, 1.0, 0.5, 1.0, 1.0, 0.875, 1.0, 0.875, 0.5, 0.875, 0.5, 0.875, 1.0, 0.75, 1.0, 0.75, 0.5, 0.75, 0.5, 0.75, 1.0, 0.625, 1.0, 0.625, 0.5, 0.625, 0.5, 0.625, 1.0, 0.5, 1.0, 0.5, 0.5, 0.5, 0.5, 0.5, 1.0, 0.375, 1.0, 0.375, 0.5, 0.375, 0.5, 0.375, 1.0, 0.25, 1.0, 0.25, 0.5, 0.4197, 0.4197, 0.25, 0.49, 0.08029, 0.4197, 0.01, 0.25, 0.08029, 0.08029, 0.25, 0.01, 0.4197, 0.08029, 0.49, 0.25, 0.25, 0.5, 0.25, 1.0, 0.125, 1.0, 0.125, 0.5, 0.125, 0.5, 0.125, 1.0, 0.0, 1.0, 0.0, 0.5, 1.0, 0.5, 0.875, 0.5, 0.875, 1.0, 1.0, 1.0, 0.875, 0.5, 0.75, 0.5, 0.75, 1.0, 0.875, 1.0, 0.75, 0.5, 0.625, 0.5, 0.625, 1.0, 0.75, 1.0, 0.625, 0.5, 0.5, 0.5, 0.5, 1.0, 0.625, 1.0, 0.5, 0.5, 0.375, 0.5, 0.375, 1.0, 0.5, 1.0, 0.375, 0.5, 0.25, 0.5, 0.25, 1.0, 0.375, 1.0, 0.4197, 0.4197, 0.49, 0.25, 0.4197, 0.08029, 0.25, 0.01, 0.08029, 0.08029, 0.01, 0.25, 0.08029, 0.4197, 0.25, 0.49, 0.25, 0.5, 0.125, 0.5, 0.125, 1.0, 0.25, 1.0, 0.125, 0.5, 0.0, 0.5, 0.0, 1.0, 0.125, 1.0, 1.0, 0.5, 0.875, 0.5, 0.875, 1.0, 1.0, 1.0, 0.875, 0.5, 0.75, 0.5, 0.75, 1.0, 0.875, 1.0, 0.75, 0.5, 0.625, 0.5, 0.625, 1.0, 0.75, 1.0, 0.625, 0.5, 0.5, 0.5, 0.5, 1.0, 0.625, 1.0, 0.5, 0.5, 0.375, 0.5, 0.375, 1.0, 0.5, 1.0, 0.375, 0.5, 0.25, 0.5, 0.25, 1.0, 0.375, 1.0, 0.4197, 0.4197, 0.49, 0.25, 0.4197, 0.08029, 0.25, 0.01, 0.08029, 0.08029, 0.01, 0.25, 0.08029, 0.4197, 0.25, 0.49, 0.25, 0.5, 0.125, 0.5, 0.125, 1.0, 0.25, 1.0, 0.125, 0.5, 0.0, 0.5, 0.0, 1.0, 0.125, 1.0, 1.0, 0.5, 1.0, 1.0, 0.875, 1.0, 0.875, 0.5, 0.875, 0.5, 0.875, 1.0, 0.75, 1.0, 0.75, 0.5, 0.75, 0.5, 0.75, 1.0, 0.625, 1.0, 0.625, 0.5, 0.625, 0.5, 0.625, 1.0, 0.5, 1.0, 0.5, 0.5, 0.5, 0.5, 0.5, 1.0, 0.375, 1.0, 0.375, 0.5, 0.375, 0.5, 0.375, 1.0, 0.25, 1.0, 0.25, 0.5, 0.4197, 0.4197, 0.25, 0.49, 0.08029, 0.4197, 0.01, 0.25, 0.08029, 0.08029, 0.25, 0.01, 0.4197, 0.08029, 0.49, 0.25, 0.25, 0.5, 0.25, 1.0, 0.125, 1.0, 0.125, 0.5, 0.125, 0.5, 0.125, 1.0, 0.0, 1.0, 0.0, 0.5])
me_cube_005.update()
me_cube_007 = bpy.data.meshes.new('Cube.007')
me_cube_007.from_pydata([(-1.0, -1.0, -1.0), (-1.0, -1.0, 1.0), (-1.0, 1.0, -1.0), (-1.0, 1.0, 1.0), (1.0, -1.0, -1.0), (1.0, -1.0, 1.0), (1.0, 1.0, -1.0), (1.0, 1.0, 1.0), (-0.5068, -0.1532, 0.9691), (-0.5068, -0.1532, 2.028), (-0.2655, -0.2531, 0.9691), (-0.2655, -0.2531, 2.028), (-0.1656, -0.4944, 0.9691), (-0.1656, -0.4944, 2.028), (-0.2655, -0.7357, 0.9691), (-0.2655, -0.7357, 2.028), (-0.5068, -0.8356, 0.9691), (-0.5068, -0.8356, 2.028), (-0.748, -0.7357, 0.9691), (-0.748, -0.7357, 2.028), (-0.8479, -0.4944, 0.9691), (-0.8479, -0.4944, 2.028), (-0.748, -0.2531, 0.9691), (-0.748, -0.2531, 2.028), (0.5068, -0.1532, 0.9691), (0.5068, -0.1532, 2.028), (0.2655, -0.2531, 0.9691), (0.2655, -0.2531, 2.028), (0.1656, -0.4944, 0.9691), (0.1656, -0.4944, 2.028), (0.2655, -0.7357, 0.9691), (0.2655, -0.7357, 2.028), (0.5068, -0.8356, 0.9691), (0.5068, -0.8356, 2.028), (0.748, -0.7357, 0.9691), (0.748, -0.7357, 2.028), (0.8479, -0.4944, 0.9691), (0.8479, -0.4944, 2.028), (0.748, -0.2531, 0.9691), (0.748, -0.2531, 2.028), (-0.5068, 0.1532, 0.9691), (-0.5068, 0.1532, 2.028), (-0.2655, 0.2531, 0.9691), (-0.2655, 0.2531, 2.028), (-0.1656, 0.4944, 0.9691), (-0.1656, 0.4944, 2.028), (-0.2655, 0.7357, 0.9691), (-0.2655, 0.7357, 2.028), (-0.5068, 0.8356, 0.9691), (-0.5068, 0.8356, 2.028), (-0.748, 0.7357, 0.9691), (-0.748, 0.7357, 2.028), (-0.8479, 0.4944, 0.9691), (-0.8479, 0.4944, 2.028), (-0.748, 0.2531, 0.9691), (-0.748, 0.2531, 2.028), (0.5068, 0.1532, 0.9691), (0.5068, 0.1532, 2.028), (0.2655, 0.2531, 0.9691), (0.2655, 0.2531, 2.028), (0.1656, 0.4944, 0.9691), (0.1656, 0.4944, 2.028), (0.2655, 0.7357, 0.9691), (0.2655, 0.7357, 2.028), (0.5068, 0.8356, 0.9691), (0.5068, 0.8356, 2.028), (0.748, 0.7357, 0.9691), (0.748, 0.7357, 2.028), (0.8479, 0.4944, 0.9691), (0.8479, 0.4944, 2.028), (0.748, 0.2531, 0.9691), (0.748, 0.2531, 2.028)], [], [(0, 1, 3, 2), (2, 3, 7, 6), (6, 7, 5, 4), (4, 5, 1, 0), (2, 6, 4, 0), (7, 3, 1, 5), (8, 9, 11, 10), (10, 11, 13, 12), (12, 13, 15, 14), (14, 15, 17, 16), (16, 17, 19, 18), (18, 19, 21, 20), (11, 9, 23, 21, 19, 17, 15, 13), (20, 21, 23, 22), (22, 23, 9, 8), (24, 26, 27, 25), (26, 28, 29, 27), (28, 30, 31, 29), (30, 32, 33, 31), (32, 34, 35, 33), (34, 36, 37, 35), (27, 29, 31, 33, 35, 37, 39, 25), (36, 38, 39, 37), (38, 24, 25, 39), (40, 42, 43, 41), (42, 44, 45, 43), (44, 46, 47, 45), (46, 48, 49, 47), (48, 50, 51, 49), (50, 52, 53, 51), (43, 45, 47, 49, 51, 53, 55, 41), (52, 54, 55, 53), (54, 40, 41, 55), (56, 57, 59, 58), (58, 59, 61, 60), (60, 61, 63, 62), (62, 63, 65, 64), (64, 65, 67, 66), (66, 67, 69, 68), (59, 57, 71, 69, 67, 65, 63, 61), (68, 69, 71, 70), (70, 71, 57, 56)])
_uv = me_cube_007.uv_layers.new(name='UVMap')
_uv.uv.foreach_set('vector', [0.375, 0.0, 0.625, 0.0, 0.625, 0.25, 0.375, 0.25, 0.375, 0.25, 0.625, 0.25, 0.625, 0.5, 0.375, 0.5, 0.375, 0.5, 0.625, 0.5, 0.625, 0.75, 0.375, 0.75, 0.375, 0.75, 0.625, 0.75, 0.625, 1.0, 0.375, 1.0, 0.125, 0.5, 0.375, 0.5, 0.375, 0.75, 0.125, 0.75, 0.625, 0.5, 0.875, 0.5, 0.875, 0.75, 0.625, 0.75, 1.0, 0.5, 1.0, 1.0, 0.875, 1.0, 0.875, 0.5, 0.875, 0.5, 0.875, 1.0, 0.75, 1.0, 0.75, 0.5, 0.75, 0.5, 0.75, 1.0, 0.625, 1.0, 0.625, 0.5, 0.625, 0.5, 0.625, 1.0, 0.5, 1.0, 0.5, 0.5, 0.5, 0.5, 0.5, 1.0, 0.375, 1.0, 0.375, 0.5, 0.375, 0.5, 0.375, 1.0, 0.25, 1.0, 0.25, 0.5, 0.4197, 0.4197, 0.25, 0.49, 0.08029, 0.4197, 0.01, 0.25, 0.08029, 0.08029, 0.25, 0.01, 0.4197, 0.08029, 0.49, 0.25, 0.25, 0.5, 0.25, 1.0, 0.125, 1.0, 0.125, 0.5, 0.125, 0.5, 0.125, 1.0, 0.0, 1.0, 0.0, 0.5, 1.0, 0.5, 0.875, 0.5, 0.875, 1.0, 1.0, 1.0, 0.875, 0.5, 0.75, 0.5, 0.75, 1.0, 0.875, 1.0, 0.75, 0.5, 0.625, 0.5, 0.625, 1.0, 0.75, 1.0, 0.625, 0.5, 0.5, 0.5, 0.5, 1.0, 0.625, 1.0, 0.5, 0.5, 0.375, 0.5, 0.375, 1.0, 0.5, 1.0, 0.375, 0.5, 0.25, 0.5, 0.25, 1.0, 0.375, 1.0, 0.4197, 0.4197, 0.49, 0.25, 0.4197, 0.08029, 0.25, 0.01, 0.08029, 0.08029, 0.01, 0.25, 0.08029, 0.4197, 0.25, 0.49, 0.25, 0.5, 0.125, 0.5, 0.125, 1.0, 0.25, 1.0, 0.125, 0.5, 0.0, 0.5, 0.0, 1.0, 0.125, 1.0, 1.0, 0.5, 0.875, 0.5, 0.875, 1.0, 1.0, 1.0, 0.875, 0.5, 0.75, 0.5, 0.75, 1.0, 0.875, 1.0, 0.75, 0.5, 0.625, 0.5, 0.625, 1.0, 0.75, 1.0, 0.625, 0.5, 0.5, 0.5, 0.5, 1.0, 0.625, 1.0, 0.5, 0.5, 0.375, 0.5, 0.375, 1.0, 0.5, 1.0, 0.375, 0.5, 0.25, 0.5, 0.25, 1.0, 0.375, 1.0, 0.4197, 0.4197, 0.49, 0.25, 0.4197, 0.08029, 0.25, 0.01, 0.08029, 0.08029, 0.01, 0.25, 0.08029, 0.4197, 0.25, 0.49, 0.25, 0.5, 0.125, 0.5, 0.125, 1.0, 0.25, 1.0, 0.125, 0.5, 0.0, 0.5, 0.0, 1.0, 0.125, 1.0, 1.0, 0.5, 1.0, 1.0, 0.875, 1.0, 0.875, 0.5, 0.875, 0.5, 0.875, 1.0, 0.75, 1.0, 0.75, 0.5, 0.75, 0.5, 0.75, 1.0, 0.625, 1.0, 0.625, 0.5, 0.625, 0.5, 0.625, 1.0, 0.5, 1.0, 0.5, 0.5, 0.5, 0.5, 0.5, 1.0, 0.375, 1.0, 0.375, 0.5, 0.375, 0.5, 0.375, 1.0, 0.25, 1.0, 0.25, 0.5, 0.4197, 0.4197, 0.25, 0.49, 0.08029, 0.4197, 0.01, 0.25, 0.08029, 0.08029, 0.25, 0.01, 0.4197, 0.08029, 0.49, 0.25, 0.25, 0.5, 0.25, 1.0, 0.125, 1.0, 0.125, 0.5, 0.125, 0.5, 0.125, 1.0, 0.0, 1.0, 0.0, 0.5])
me_cube_007.update()

# ---- objects
ob_box = bpy.data.objects.new('Box', me_cube)
ob_key = bpy.data.objects.new('Key', me_cube_001)
ob_medickit = bpy.data.objects.new('MedicKit', me_cube_002)
ob_energedrink = bpy.data.objects.new('EnergeDrink', me_cylinder_001)
ob_empty = bpy.data.objects.new('Empty', None)
ob_cube = bpy.data.objects.new('Cube', me_cube_004)
ob_cube_001 = bpy.data.objects.new('Cube.001', me_cube_003)
ob_cube_002 = bpy.data.objects.new('Cube.002', me_cube_005)
ob_cube_003 = bpy.data.objects.new('Cube.003', me_cube_007)

# ---- transforms, parenting, visibility, modifiers, constraints
ob_box.location = (-0.5637, 0.0, -0.2)
ob_box.lock_rotations_4d = False
ob_box.empty_display_type = 'ARROWS'
ob_box.lineart.crease_threshold = 0.0
ob_key.location = (-0.6058, 0.0, 0.4674)
ob_key.rotation_euler = (0.0, -0.0, 1.571)
ob_key.scale = (-0.02154, 0.4165, 0.4165)
_m = ob_key.modifiers.new('Auto Smooth', 'NODES')
_m.node_group = ng_auto_smooth
_gi = [s.identifier for s in ng_auto_smooth.interface.items_tree if s.item_type == 'SOCKET' and s.in_out == 'INPUT']
_m[_gi[1]] = 1.396  # Angle
ob_medickit.location = (-0.6508, -0.3091, 0.4232)
ob_medickit.scale = (0.75, 0.375, 0.5)
ob_energedrink.location = (-0.4458, 0.1496, 0.502)
ob_energedrink.scale = (0.04966, 0.04966, 0.132)
ob_empty.location = (-0.2022, 0.2616, 0.3608)
ob_empty.rotation_euler = (1.571, -0.0, -0.0)
ob_empty.scale = (0.05642, 0.05642, 0.05642)
ob_empty.empty_display_type = 'IMAGE'
ob_empty.empty_display_size = 5.0
ob_cube.location = (-0.09513, -0.08368, 0.01264)
ob_cube.scale = (0.03778, 0.03778, 0.0124)
ob_cube_001.location = (-0.03824, 0.056, 0.03785)
ob_cube_001.rotation_euler = (1.571, -0.0, 0.0)
ob_cube_001.scale = (0.03778, 0.03778, 0.0124)
ob_cube_002.location = (0.0215, -0.05215, 0.03822)
ob_cube_002.rotation_euler = (-0.3317, 4.712, 0.0)
ob_cube_002.scale = (0.03778, -0.1694, 0.0124)
ob_cube_003.location = (0.06975, -0.04945, 0.04013)
ob_cube_003.rotation_euler = (1.178, -0.002042, 1.071)
ob_cube_003.scale = (0.03778, 0.03778, 0.0124)

# ---- collection membership
col_collection.objects.link(ob_box)
col_collection.objects.link(ob_key)
col_collection.objects.link(ob_medickit)
col_collection.objects.link(ob_energedrink)
col_collection.objects.link(ob_empty)
col_collection.objects.link(ob_cube)
col_collection.objects.link(ob_cube_001)
col_collection.objects.link(ob_cube_002)
col_collection.objects.link(ob_cube_003)

# ---- scene / render settings (as saved in the file)
scene.frame_start = 1; scene.frame_end = 250; scene.frame_set(1)
scene.render.engine = 'BLENDER_EEVEE_NEXT'
scene.cycles.sampling_pattern = 'TABULATED_SOBOL'
scene.cycles.use_light_tree = False
scene.view_settings.view_transform = 'Filmic'
bpy.context.view_layer.update()

# ---- added for rendering (the .blend has no active camera and no usable light): camera, sun
cam_auto = bpy.data.cameras.new('AutoCamera')
cam_auto.lens = 50.0
cam_auto.sensor_width = 36.0
cam_auto.clip_end = 1000.0
ob_auto_camera = bpy.data.objects.new('AutoCamera', cam_auto)
scene.collection.objects.link(ob_auto_camera)
ob_auto_camera.location = (0.930724, -1.61683, 1.23347)
ob_auto_camera.rotation_euler = (1.09748, -7.21219e-08, 0.694738)
scene.camera = ob_auto_camera
light_auto_sun = bpy.data.lights.new('AutoSun', 'SUN')
light_auto_sun.energy = 3.0
light_auto_sun.angle = 0.0523599
ob_auto_sun = bpy.data.objects.new('AutoSun', light_auto_sun)
scene.collection.objects.link(ob_auto_sun)
ob_auto_sun.rotation_euler = (0.872665, 0.174533, 0.523599)
bpy.context.view_layer.update()
